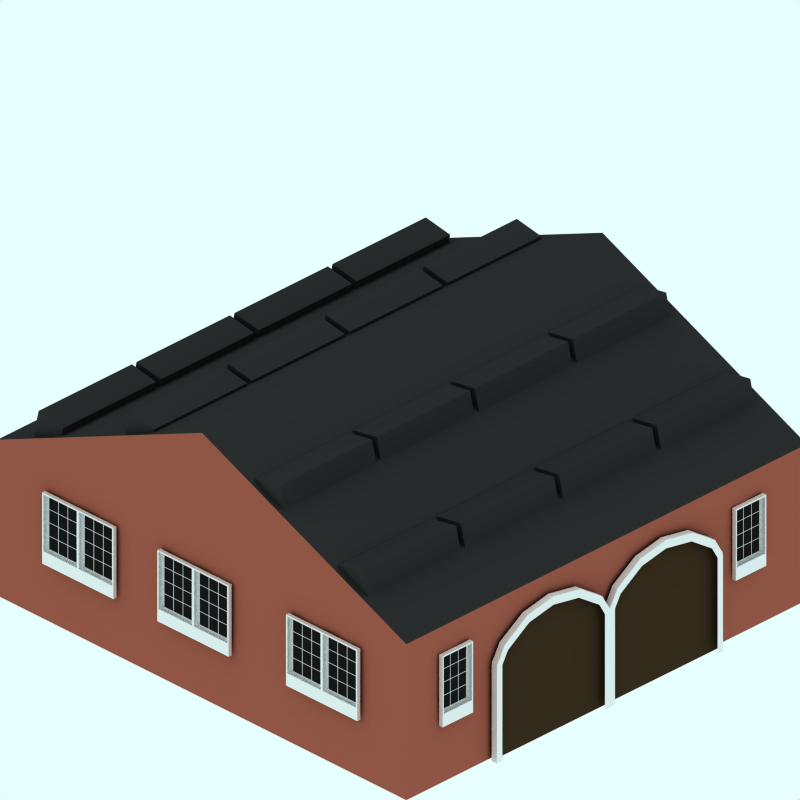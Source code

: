 # Source: goods-warehouse-old.blend  (saved by Blender 2.48.1; exported with 4.5.12 LTS)
import bpy
from mathutils import Matrix  # noqa: F401  (used for matrix-valued properties, if any)

bpy.ops.wm.read_factory_settings(use_empty=True)
scene = bpy.context.scene
scene.name = 'Scene'

# ---- collections
col_collection_1 = bpy.data.collections.new('Collection 1'); scene.collection.children.link(col_collection_1)
col_collection_2 = bpy.data.collections.new('Collection 2'); scene.collection.children.link(col_collection_2)
col_collection_2.hide_render = True
col_collection_2.hide_viewport = True
col_collection_3 = bpy.data.collections.new('Collection 3'); scene.collection.children.link(col_collection_3)

# ---- materials (node trees are filled in below, after node groups)
mat_frame_001 = bpy.data.materials.new('Frame.001')
mat_frame_001.alpha_threshold = 0.0
mat_frame_001.preview_render_type = 'CUBE'
mat_frame_001.diffuse_color = (0.8111, 0.8031, 0.8031, 1.0)
mat_frame_001.specular_color = (1.0, 0.9999, 0.9999)
mat_frame_001.roughness = 0.5
mat_frame_001.line_color = (0.0, 0.0, 0.0, 1.0)
mat_interior_001 = bpy.data.materials.new('Interior.001')
mat_interior_001.alpha_threshold = 0.0
mat_interior_001.preview_render_type = 'CUBE'
mat_interior_001.diffuse_color = (0.09289, 0.09196, 0.0908, 1.0)
mat_interior_001.specular_color = (1.0, 0.9999, 0.9999)
mat_interior_001.roughness = 0.5
mat_interior_001.line_color = (0.0, 0.0, 0.0, 1.0)
mat_brick = bpy.data.materials.new('Brick')
mat_brick.alpha_threshold = 0.0
mat_brick.preview_render_type = 'CUBE'
mat_brick.diffuse_color = (0.9216, 0.9215, 0.9215, 1.0)
mat_brick.specular_color = (1.0, 0.9999, 0.9999)
mat_brick.roughness = 0.5
mat_brick.line_color = (0.0, 0.0, 0.0, 1.0)
mat_material = bpy.data.materials.new('Material')
mat_material.alpha_threshold = 0.0
mat_material.preview_render_type = 'CUBE'
mat_material.diffuse_color = (0.2197, 0.1682, 0.1073, 1.0)
mat_material.roughness = 0.5
mat_material.line_color = (0.0, 0.0, 0.0, 1.0)
mat_brick_001 = bpy.data.materials.new('Brick.001')
mat_brick_001.alpha_threshold = 0.0
mat_brick_001.preview_render_type = 'CUBE'
mat_brick_001.diffuse_color = (0.1747, 0.1746, 0.1746, 1.0)
mat_brick_001.specular_color = (1.0, 0.9999, 0.9999)
mat_brick_001.roughness = 0.5
mat_brick_001.line_color = (0.0, 0.0, 0.0, 1.0)
mat_brick_002 = bpy.data.materials.new('Brick.002')
mat_brick_002.alpha_threshold = 0.0
mat_brick_002.preview_render_type = 'CUBE'
mat_brick_002.diffuse_color = (0.6122, 0.3304, 0.2679, 1.0)
mat_brick_002.specular_color = (0.0, 0.0, 0.0)
mat_brick_002.roughness = 0.5
mat_brick_002.line_color = (0.0, 0.0, 0.0, 1.0)
mat_stone_wall = bpy.data.materials.new('Stone Wall')
mat_stone_wall.alpha_threshold = 0.0
mat_stone_wall.preview_render_type = 'CUBE'
mat_stone_wall.diffuse_color = (1.0, 0.9999, 0.9999, 1.0)
mat_stone_wall.specular_color = (1.0, 0.9999, 0.9999)
mat_stone_wall.roughness = 0.5
mat_stone_wall.line_color = (0.0, 0.0, 0.0, 1.0)
mat_material_004 = bpy.data.materials.new('Material.004')
mat_material_004.alpha_threshold = 0.0
mat_material_004.diffuse_color = (0.07601, 0.07601, 0.07601, 1.0)
mat_material_004.roughness = 0.5
mat_material_004.line_color = (0.0, 0.0, 0.0, 1.0)

# ---- material node trees

# ---- world
world_world = bpy.data.worlds.new('World'); scene.world = world_world
world_world.color = (0.9059, 1.0, 1.0)
world_world.use_sun_shadow = False
world_world.sun_shadow_jitter_overblur = 0.0
world_world.cycles.sampling_method = 'MANUAL'
world_world.cycles.sample_map_resolution = 256

# ---- cameras
cam_camera_001 = bpy.data.cameras.new('Camera.001')
cam_camera_001.type = 'ORTHO'
cam_camera_001.passepartout_alpha = 0.2
cam_camera_001.clip_end = 100.0
cam_camera_001.lens = 35.0
cam_camera_001.ortho_scale = 12.0
cam_camera_001.display_size = 5.91
cam_camera_001.show_passepartout = False
cam_camera_001.show_safe_areas = True
cam_camera_001.dof.focus_distance = 0.0
cam_camera_001.dof.aperture_fstop = 128.0

# ---- lights
light_lamp = bpy.data.lights.new('Lamp', 'SPOT')
light_lamp.transmission_factor = 0.0
light_lamp.energy = 8.0
light_lamp.shadow_buffer_clip_start = 0.5
light_lamp.shadow_soft_size = 1.0
light_lamp.shadow_maximum_resolution = 0.006
light_lamp.use_absolute_resolution = True
light_lamp.cycles.use_multiple_importance_sampling = False

# ---- meshes
me_plane_004 = bpy.data.meshes.new('Plane.004')
me_plane_004.from_pydata([(-0.98, 5.2, 3.9), (-0.98, 4.0, 3.9), (-1.03, 4.03, 3.9), (-1.03, 4.3, 3.9), (-1.03, 4.32, 3.9), (-1.03, 4.59, 3.9), (-1.03, 4.61, 3.9), (-1.03, 4.88, 3.9), (-1.03, 4.9, 3.9), (-1.03, 5.17, 3.9), (-0.98, 4.89, 3.9), (-0.98, 4.6, 3.9), (-0.98, 4.31, 3.9), (-1.24, 4.0, 3.9), (-1.23, 4.03, 3.9), (-1.25, 4.03, 3.9), (-1.45, 4.03, 3.9), (-1.46, 4.0, 3.9), (-1.47, 4.03, 3.9), (-1.72, 4.0, 3.9), (-1.67, 4.03, 3.9), (-1.72, 5.2, 3.9), (-1.67, 5.17, 3.9), (-1.67, 4.9, 3.9), (-1.67, 4.88, 3.9), (-1.67, 4.61, 3.9), (-1.67, 4.59, 3.9), (-1.67, 4.32, 3.9), (-1.67, 4.3, 3.9), (-1.72, 4.31, 3.9), (-1.72, 4.6, 3.9), (-1.72, 4.89, 3.9), (-1.47, 5.17, 3.9), (-1.45, 5.17, 3.9), (-1.25, 5.17, 3.9), (-1.24, 5.2, 3.9), (-1.23, 5.17, 3.9), (-1.23, 4.88, 3.9), (-1.23, 4.9, 3.9), (-1.25, 4.9, 3.9), (-1.25, 4.88, 3.9), (-1.45, 4.9, 3.9), (-1.45, 4.88, 3.9), (-1.47, 4.88, 3.9), (-1.47, 4.9, 3.9), (-1.47, 4.61, 3.9), (-1.47, 4.59, 3.9), (-1.45, 4.59, 3.9), (-1.45, 4.61, 3.9), (-1.25, 4.59, 3.9), (-1.25, 4.61, 3.9), (-1.23, 4.61, 3.9), (-1.23, 4.59, 3.9), (-1.23, 4.3, 3.9), (-1.23, 4.32, 3.9), (-1.25, 4.32, 3.9), (-1.25, 4.3, 3.9), (-1.45, 4.32, 3.9), (-1.45, 4.3, 3.9), (-1.47, 4.3, 3.9), (-1.47, 4.32, 3.9), (-0.98, 5.2, 3.95), (-0.98, 4.89, 3.95), (-0.98, 4.6, 3.95), (-0.98, 4.31, 3.95), (-0.98, 4.0, 3.95), (-1.24, 4.0, 3.95), (-1.46, 4.0, 3.95), (-1.72, 4.0, 3.95), (-1.72, 4.31, 3.95), (-1.72, 4.6, 3.95), (-1.72, 4.89, 3.95), (-1.72, 5.2, 3.95), (-0.96, 5.22, 3.92), (-0.96, 4.91, 3.92), (-0.96, 4.62, 3.92), (-0.96, 4.33, 3.92), (-0.96, 3.98, 3.92), (-1.26, 3.98, 3.92), (-1.48, 3.98, 3.92), (-1.74, 3.98, 3.92), (-1.74, 4.33, 3.92), (-1.74, 4.62, 3.92), (-1.74, 4.91, 3.92), (-1.74, 5.22, 3.92), (-1.46, 5.2, 3.95), (-1.48, 5.22, 3.92), (-1.24, 5.2, 3.95), (-1.22, 5.22, 3.92), (-1.46, 5.2, 3.9), (-0.93, 5.25, 3.9), (-0.93, 4.93, 3.9), (-0.93, 4.64, 3.9), (-0.93, 4.35, 3.9), (-0.93, 3.7, 3.9), (-1.77, 3.7, 3.9), (-1.77, 4.35, 3.9), (-1.77, 4.64, 3.9), (-1.77, 4.93, 3.9), (-1.77, 5.25, 3.9), (-1.51, 5.25, 3.9), (-1.25, 5.25, 3.9), (-1.51, 5.25, 3.96), (-1.25, 5.25, 3.96), (-0.93, 5.25, 3.96), (-1.77, 5.25, 3.96), (-1.77, 3.7, 3.96), (-1.77, 4.35, 3.96), (-1.77, 4.93, 3.96), (-1.77, 4.64, 3.96), (-1.51, 3.7, 3.96), (-1.22, 3.7, 3.96), (-0.93, 3.7, 3.96), (-0.93, 4.35, 3.96), (-0.93, 4.64, 3.96), (-0.93, 4.93, 3.96), (-1.48, 5.22, 3.96), (-1.22, 5.22, 3.96), (-0.96, 5.22, 3.96), (-1.74, 5.22, 3.96), (-1.74, 3.98, 3.96), (-1.74, 4.33, 3.96), (-1.74, 4.91, 3.96), (-1.74, 4.62, 3.96), (-1.48, 3.98, 3.96), (-1.26, 3.98, 3.96), (-0.96, 3.98, 3.96), (-0.96, 4.33, 3.96), (-0.96, 4.62, 3.96), (-0.96, 4.91, 3.96)], [], [(1, 2, 3, 12), (3, 4, 12), (4, 5, 11, 12), (5, 6, 11), (6, 7, 10, 11), (7, 8, 10), (0, 10, 8, 9), (2, 1, 13, 14), (13, 15, 14), (15, 13, 17, 16), (16, 17, 18), (18, 17, 19, 20), (21, 22, 23, 31), (23, 24, 31), (24, 25, 30, 31), (25, 26, 30), (26, 27, 29, 30), (27, 28, 29), (19, 29, 28, 20), (22, 21, 89, 32), (89, 33, 32), (33, 89, 35, 34), (34, 35, 36), (0, 9, 36, 35), (24, 23, 44, 43), (32, 33, 41, 44), (34, 36, 38, 39), (8, 7, 37, 38), (38, 37, 40, 39), (39, 40, 42, 41), (41, 42, 43, 44), (48, 47, 46, 45), (50, 49, 47, 48), (51, 52, 49, 50), (54, 53, 56, 55), (55, 56, 58, 57), (57, 58, 59, 60), (42, 48, 45, 43), (46, 47, 57, 60), (16, 18, 59, 58), (14, 15, 56, 53), (37, 51, 50, 40), (5, 52, 51, 6), (3, 53, 54, 4), (49, 52, 54, 55), (25, 45, 46, 26), (27, 60, 59, 28), (18, 20, 28, 59), (15, 16, 58, 56), (2, 14, 53, 3), (4, 54, 52, 5), (6, 51, 37, 7), (8, 38, 36, 9), (33, 34, 39, 41), (22, 32, 44, 23), (24, 43, 45, 25), (40, 50, 48, 42), (47, 49, 55, 57), (26, 46, 60, 27), (10, 0, 61, 62), (11, 10, 62, 63), (12, 11, 63, 64), (1, 12, 64, 65), (13, 1, 65, 66), (17, 13, 66, 67), (19, 17, 67, 68), (30, 29, 69, 70), (31, 30, 70, 71), (21, 31, 71, 72), (29, 19, 68, 69), (62, 61, 73, 74), (63, 62, 74, 75), (64, 63, 75, 76), (65, 64, 76, 77), (66, 65, 77, 78), (67, 66, 78, 79), (68, 67, 79, 80), (70, 69, 81, 82), (71, 70, 82, 83), (72, 71, 83, 84), (69, 68, 80, 81), (72, 84, 86, 85), (73, 61, 87, 88), (85, 86, 88, 87), (0, 35, 87, 61), (100, 101, 103, 102), (101, 90, 104, 103), (99, 100, 102, 105), (95, 96, 107, 106), (98, 99, 105, 108), (97, 98, 108, 109), (96, 97, 109, 107), (93, 94, 112, 113), (92, 93, 113, 114), (91, 92, 114, 115), (90, 91, 115, 104), (88, 86, 116, 117), (73, 88, 117, 118), (86, 84, 119, 116), (81, 80, 120, 121), (84, 83, 122, 119), (83, 82, 123, 122), (82, 81, 121, 123), (80, 79, 124, 120), (79, 78, 125, 124), (78, 77, 126, 125), (77, 76, 127, 126), (76, 75, 128, 127), (75, 74, 129, 128), (74, 73, 118, 129), (117, 116, 102, 103), (118, 117, 103, 104), (116, 119, 105, 102), (121, 120, 106, 107), (119, 122, 108, 105), (122, 123, 109, 108), (123, 121, 107, 109), (120, 124, 110, 106), (124, 125, 111, 110), (125, 126, 112, 111), (126, 127, 113, 112), (127, 128, 114, 113), (128, 129, 115, 114), (129, 118, 104, 115)])
me_plane_004.polygons.foreach_set('material_index', [0, 0, 0, 0, 0, 0, 0, 0, 0, 0, 0, 0, 0, 0, 0, 0, 0, 0, 0, 0, 0, 0, 0, 0, 0, 0, 0, 0, 0, 0, 0, 0, 0, 0, 0, 0, 0, 0, 0, 0, 0, 0, 0, 0, 0, 0, 0, 1, 1, 1, 1, 1, 1, 1, 1, 1, 1, 1, 1, 2, 2, 2, 2, 2, 2, 2, 2, 2, 2, 2, 2, 2, 2, 2, 2, 2, 2, 2, 2, 2, 2, 2, 2, 2, 2, 2, 2, 2, 2, 2, 2, 2, 2, 2, 2, 2, 2, 2, 2, 2, 2, 2, 2, 2, 2, 2, 2, 2, 2, 2, 2, 2, 2, 2, 2, 2, 2, 2, 2, 2, 2, 2, 2, 2])
me_plane_004.materials.append(mat_frame_001)
me_plane_004.materials.append(mat_interior_001)
me_plane_004.materials.append(mat_brick)
me_plane_004.use_remesh_preserve_volume = False
me_plane_004.use_remesh_preserve_attributes = False
me_plane_004.use_mirror_vertex_groups = False
me_plane_004.update()
me_plane_001 = bpy.data.meshes.new('Plane.001')
me_plane_001.from_pydata([(-0.98, 5.2, 3.9), (-0.98, 4.0, 3.9), (-1.03, 4.03, 3.9), (-1.03, 4.3, 3.9), (-1.03, 4.32, 3.9), (-1.03, 4.59, 3.9), (-1.03, 4.61, 3.9), (-1.03, 4.88, 3.9), (-1.03, 4.9, 3.9), (-1.03, 5.17, 3.9), (-0.98, 4.89, 3.9), (-0.98, 4.6, 3.9), (-0.98, 4.31, 3.9), (-1.24, 4.0, 3.9), (-1.23, 4.03, 3.9), (-1.25, 4.03, 3.9), (-1.45, 4.03, 3.9), (-1.46, 4.0, 3.9), (-1.47, 4.03, 3.9), (-1.72, 4.0, 3.9), (-1.67, 4.03, 3.9), (-1.72, 5.2, 3.9), (-1.67, 5.17, 3.9), (-1.67, 4.9, 3.9), (-1.67, 4.88, 3.9), (-1.67, 4.61, 3.9), (-1.67, 4.59, 3.9), (-1.67, 4.32, 3.9), (-1.67, 4.3, 3.9), (-1.72, 4.31, 3.9), (-1.72, 4.6, 3.9), (-1.72, 4.89, 3.9), (-1.47, 5.17, 3.9), (-1.45, 5.17, 3.9), (-1.25, 5.17, 3.9), (-1.24, 5.2, 3.9), (-1.23, 5.17, 3.9), (-1.23, 4.88, 3.9), (-1.23, 4.9, 3.9), (-1.25, 4.9, 3.9), (-1.25, 4.88, 3.9), (-1.45, 4.9, 3.9), (-1.45, 4.88, 3.9), (-1.47, 4.88, 3.9), (-1.47, 4.9, 3.9), (-1.47, 4.61, 3.9), (-1.47, 4.59, 3.9), (-1.45, 4.59, 3.9), (-1.45, 4.61, 3.9), (-1.25, 4.59, 3.9), (-1.25, 4.61, 3.9), (-1.23, 4.61, 3.9), (-1.23, 4.59, 3.9), (-1.23, 4.3, 3.9), (-1.23, 4.32, 3.9), (-1.25, 4.32, 3.9), (-1.25, 4.3, 3.9), (-1.45, 4.32, 3.9), (-1.45, 4.3, 3.9), (-1.47, 4.3, 3.9), (-1.47, 4.32, 3.9), (-0.98, 5.2, 3.95), (-0.98, 4.89, 3.95), (-0.98, 4.6, 3.95), (-0.98, 4.31, 3.95), (-0.98, 4.0, 3.95), (-1.24, 4.0, 3.95), (-1.46, 4.0, 3.95), (-1.72, 4.0, 3.95), (-1.72, 4.31, 3.95), (-1.72, 4.6, 3.95), (-1.72, 4.89, 3.95), (-1.72, 5.2, 3.95), (-0.96, 5.22, 3.92), (-0.96, 4.91, 3.92), (-0.96, 4.62, 3.92), (-0.96, 4.33, 3.92), (-0.96, 3.98, 3.92), (-1.26, 3.98, 3.92), (-1.48, 3.98, 3.92), (-1.74, 3.98, 3.92), (-1.74, 4.33, 3.92), (-1.74, 4.62, 3.92), (-1.74, 4.91, 3.92), (-1.74, 5.22, 3.92), (-1.46, 5.2, 3.95), (-1.48, 5.22, 3.92), (-1.24, 5.2, 3.95), (-1.22, 5.22, 3.92), (-1.46, 5.2, 3.9), (-0.93, 5.25, 3.9), (-0.93, 4.93, 3.9), (-0.93, 4.64, 3.9), (-0.93, 4.35, 3.9), (-0.93, 3.7, 3.9), (-1.77, 3.7, 3.9), (-1.77, 4.35, 3.9), (-1.77, 4.64, 3.9), (-1.77, 4.93, 3.9), (-1.77, 5.25, 3.9), (-1.51, 5.25, 3.9), (-1.25, 5.25, 3.9), (-1.51, 5.25, 3.96), (-1.25, 5.25, 3.96), (-0.93, 5.25, 3.96), (-1.77, 5.25, 3.96), (-1.77, 3.7, 3.96), (-1.77, 4.35, 3.96), (-1.77, 4.93, 3.96), (-1.77, 4.64, 3.96), (-1.51, 3.7, 3.96), (-1.22, 3.7, 3.96), (-0.93, 3.7, 3.96), (-0.93, 4.35, 3.96), (-0.93, 4.64, 3.96), (-0.93, 4.93, 3.96), (-1.48, 5.22, 3.96), (-1.22, 5.22, 3.96), (-0.96, 5.22, 3.96), (-1.74, 5.22, 3.96), (-1.74, 3.98, 3.96), (-1.74, 4.33, 3.96), (-1.74, 4.91, 3.96), (-1.74, 4.62, 3.96), (-1.48, 3.98, 3.96), (-1.26, 3.98, 3.96), (-0.96, 3.98, 3.96), (-0.96, 4.33, 3.96), (-0.96, 4.62, 3.96), (-0.96, 4.91, 3.96)], [], [(1, 2, 3, 12), (3, 4, 12), (4, 5, 11, 12), (5, 6, 11), (6, 7, 10, 11), (7, 8, 10), (0, 10, 8, 9), (2, 1, 13, 14), (13, 15, 14), (15, 13, 17, 16), (16, 17, 18), (18, 17, 19, 20), (21, 22, 23, 31), (23, 24, 31), (24, 25, 30, 31), (25, 26, 30), (26, 27, 29, 30), (27, 28, 29), (19, 29, 28, 20), (22, 21, 89, 32), (89, 33, 32), (33, 89, 35, 34), (34, 35, 36), (0, 9, 36, 35), (24, 23, 44, 43), (32, 33, 41, 44), (34, 36, 38, 39), (8, 7, 37, 38), (38, 37, 40, 39), (39, 40, 42, 41), (41, 42, 43, 44), (48, 47, 46, 45), (50, 49, 47, 48), (51, 52, 49, 50), (54, 53, 56, 55), (55, 56, 58, 57), (57, 58, 59, 60), (42, 48, 45, 43), (46, 47, 57, 60), (16, 18, 59, 58), (14, 15, 56, 53), (37, 51, 50, 40), (5, 52, 51, 6), (3, 53, 54, 4), (49, 52, 54, 55), (25, 45, 46, 26), (27, 60, 59, 28), (18, 20, 28, 59), (15, 16, 58, 56), (2, 14, 53, 3), (4, 54, 52, 5), (6, 51, 37, 7), (8, 38, 36, 9), (33, 34, 39, 41), (22, 32, 44, 23), (24, 43, 45, 25), (40, 50, 48, 42), (47, 49, 55, 57), (26, 46, 60, 27), (10, 0, 61, 62), (11, 10, 62, 63), (12, 11, 63, 64), (1, 12, 64, 65), (13, 1, 65, 66), (17, 13, 66, 67), (19, 17, 67, 68), (30, 29, 69, 70), (31, 30, 70, 71), (21, 31, 71, 72), (29, 19, 68, 69), (62, 61, 73, 74), (63, 62, 74, 75), (64, 63, 75, 76), (65, 64, 76, 77), (66, 65, 77, 78), (67, 66, 78, 79), (68, 67, 79, 80), (70, 69, 81, 82), (71, 70, 82, 83), (72, 71, 83, 84), (69, 68, 80, 81), (72, 84, 86, 85), (73, 61, 87, 88), (85, 86, 88, 87), (0, 35, 87, 61), (100, 101, 103, 102), (101, 90, 104, 103), (99, 100, 102, 105), (95, 96, 107, 106), (98, 99, 105, 108), (97, 98, 108, 109), (96, 97, 109, 107), (93, 94, 112, 113), (92, 93, 113, 114), (91, 92, 114, 115), (90, 91, 115, 104), (88, 86, 116, 117), (73, 88, 117, 118), (86, 84, 119, 116), (81, 80, 120, 121), (84, 83, 122, 119), (83, 82, 123, 122), (82, 81, 121, 123), (80, 79, 124, 120), (79, 78, 125, 124), (78, 77, 126, 125), (77, 76, 127, 126), (76, 75, 128, 127), (75, 74, 129, 128), (74, 73, 118, 129), (117, 116, 102, 103), (118, 117, 103, 104), (116, 119, 105, 102), (121, 120, 106, 107), (119, 122, 108, 105), (122, 123, 109, 108), (123, 121, 107, 109), (120, 124, 110, 106), (124, 125, 111, 110), (125, 126, 112, 111), (126, 127, 113, 112), (127, 128, 114, 113), (128, 129, 115, 114), (129, 118, 104, 115)])
me_plane_001.polygons.foreach_set('material_index', [0, 0, 0, 0, 0, 0, 0, 0, 0, 0, 0, 0, 0, 0, 0, 0, 0, 0, 0, 0, 0, 0, 0, 0, 0, 0, 0, 0, 0, 0, 0, 0, 0, 0, 0, 0, 0, 0, 0, 0, 0, 0, 0, 0, 0, 0, 0, 1, 1, 1, 1, 1, 1, 1, 1, 1, 1, 1, 1, 2, 2, 2, 2, 2, 2, 2, 2, 2, 2, 2, 2, 2, 2, 2, 2, 2, 2, 2, 2, 2, 2, 2, 2, 2, 2, 2, 2, 2, 2, 2, 2, 2, 2, 2, 2, 2, 2, 2, 2, 2, 2, 2, 2, 2, 2, 2, 2, 2, 2, 2, 2, 2, 2, 2, 2, 2, 2, 2, 2, 2, 2, 2, 2, 2])
me_plane_001.materials.append(mat_frame_001)
me_plane_001.materials.append(mat_interior_001)
me_plane_001.materials.append(mat_brick)
me_plane_001.use_remesh_preserve_volume = False
me_plane_001.use_remesh_preserve_attributes = False
me_plane_001.use_mirror_vertex_groups = False
me_plane_001.update()
me_cube_006 = bpy.data.meshes.new('Cube.006')
me_cube_006.from_pydata([(0.09625, 0.09625, -0.09625), (-0.09625, -0.09625, -0.09625), (-0.09625, 0.09625, -0.09625), (0.09625, 0.09625, 0.09625), (0.09625, -0.09625, 0.09625), (-0.09625, -0.09625, 0.09625), (-0.09625, 0.09625, 0.09625), (-0.09625, 2.042, 0.09625), (0.09625, 2.042, 0.09625), (-0.09625, 2.042, -0.09625), (-0.07554, 2.138, -0.09625), (0.09722, 2.053, 0.09625), (-0.07554, 2.138, 0.09625), (-0.007995, 2.224, 0.09625), (0.1021, 2.066, 0.09625), (-0.007995, 2.224, -0.09625), (0.1754, 2.487, -0.09625), (0.2855, 2.329, 0.09625), (0.1754, 2.487, 0.09625), (0.9551, 2.898, 0.09625), (1.007, 2.713, 0.09625), (0.9551, 2.898, -0.09625), (1.834, 2.84, -0.09625), (1.834, 3.033, -0.09625), (1.834, 2.84, 0.09625), (1.834, 3.033, 0.09625), (2.749, 2.898, -0.09625), (2.697, 2.713, 0.09625), (2.749, 2.898, 0.09625), (3.497, 2.487, 0.09625), (3.387, 2.329, 0.09625), (3.497, 2.487, -0.09625), (3.68, 2.224, -0.09625), (3.57, 2.066, 0.09625), (3.68, 2.224, 0.09625), (3.748, 2.138, 0.09625), (3.575, 2.053, 0.09625), (3.748, 2.138, -0.09625), (3.768, 2.042, -0.09625), (3.576, 2.042, 0.09625), (3.768, 2.042, 0.09625), (3.768, 0.09625, 0.09625), (3.768, -0.09625, 0.09625), (3.576, -0.09625, 0.09625), (3.576, 0.09625, 0.09625), (3.768, 0.09625, -0.09625), (3.768, -0.09625, -0.09625), (3.576, 0.09625, -0.09625)], [(0, 2), (0, 3), (44, 47), (45, 47)], [(3, 6, 5, 4), (1, 5, 6, 2), (2, 6, 7, 9), (6, 3, 8, 7), (7, 8, 11, 12), (9, 7, 12, 10), (10, 12, 13, 15), (12, 11, 14, 13), (13, 14, 17, 18), (15, 13, 18, 16), (16, 18, 19, 21), (18, 17, 20, 19), (19, 20, 24, 25), (21, 19, 25, 23), (23, 25, 24, 22), (29, 30, 27, 28), (31, 29, 28, 26), (32, 34, 29, 31), (34, 33, 30, 29), (35, 36, 33, 34), (37, 35, 34, 32), (38, 40, 35, 37), (40, 39, 36, 35), (41, 44, 39, 40), (45, 41, 40, 38), (46, 42, 41, 45), (44, 41, 42, 43), (23, 26, 28, 25), (24, 25, 28, 27), (1, 9, 38, 46), (9, 10, 37, 38), (10, 15, 32, 37), (15, 16, 31, 32), (16, 21, 26, 31), (21, 23, 26)])
me_cube_006.polygons.foreach_set('material_index', [0, 0, 0, 0, 0, 0, 0, 0, 0, 0, 0, 0, 0, 0, 0, 0, 0, 0, 0, 0, 0, 0, 0, 0, 0, 0, 0, 0, 0, 1, 1, 1, 1, 1, 1])
me_cube_006.materials.append(mat_brick)
me_cube_006.materials.append(mat_material)
me_cube_006.use_remesh_preserve_volume = False
me_cube_006.use_remesh_preserve_attributes = False
me_cube_006.use_mirror_vertex_groups = False
me_cube_006.update()
me_cube_005 = bpy.data.meshes.new('Cube.005')
me_cube_005.from_pydata([(0.09625, 0.09625, -0.09625), (-0.09625, -0.09625, -0.09625), (-0.09625, 0.09625, -0.09625), (0.09625, 0.09625, 0.09625), (0.09625, -0.09625, 0.09625), (-0.09625, -0.09625, 0.09625), (-0.09625, 0.09625, 0.09625), (-0.09625, 2.042, 0.09625), (0.09625, 2.042, 0.09625), (-0.09625, 2.042, -0.09625), (-0.07554, 2.138, -0.09625), (0.09722, 2.053, 0.09625), (-0.07554, 2.138, 0.09625), (-0.007995, 2.224, 0.09625), (0.1021, 2.066, 0.09625), (-0.007995, 2.224, -0.09625), (0.1754, 2.487, -0.09625), (0.2855, 2.329, 0.09625), (0.1754, 2.487, 0.09625), (0.9551, 2.898, 0.09625), (1.007, 2.713, 0.09625), (0.9551, 2.898, -0.09625), (1.834, 2.84, -0.09625), (1.834, 3.033, -0.09625), (1.834, 2.84, 0.09625), (1.834, 3.033, 0.09625), (2.749, 2.898, -0.09625), (2.697, 2.713, 0.09625), (2.749, 2.898, 0.09625), (3.497, 2.487, 0.09625), (3.387, 2.329, 0.09625), (3.497, 2.487, -0.09625), (3.68, 2.224, -0.09625), (3.57, 2.066, 0.09625), (3.68, 2.224, 0.09625), (3.748, 2.138, 0.09625), (3.575, 2.053, 0.09625), (3.748, 2.138, -0.09625), (3.768, 2.042, -0.09625), (3.576, 2.042, 0.09625), (3.768, 2.042, 0.09625), (3.768, 0.09625, 0.09625), (3.768, -0.09625, 0.09625), (3.576, -0.09625, 0.09625), (3.576, 0.09625, 0.09625), (3.768, 0.09625, -0.09625), (3.768, -0.09625, -0.09625), (3.576, 0.09625, -0.09625)], [(0, 2), (0, 3), (44, 47), (45, 47)], [(3, 6, 5, 4), (1, 5, 6, 2), (2, 6, 7, 9), (6, 3, 8, 7), (7, 8, 11, 12), (9, 7, 12, 10), (10, 12, 13, 15), (12, 11, 14, 13), (13, 14, 17, 18), (15, 13, 18, 16), (16, 18, 19, 21), (18, 17, 20, 19), (19, 20, 24, 25), (21, 19, 25, 23), (23, 25, 24, 22), (29, 30, 27, 28), (31, 29, 28, 26), (32, 34, 29, 31), (34, 33, 30, 29), (35, 36, 33, 34), (37, 35, 34, 32), (38, 40, 35, 37), (40, 39, 36, 35), (41, 44, 39, 40), (45, 41, 40, 38), (46, 42, 41, 45), (44, 41, 42, 43), (23, 26, 28, 25), (24, 25, 28, 27), (1, 9, 38, 46), (9, 10, 37, 38), (10, 15, 32, 37), (15, 16, 31, 32), (16, 21, 26, 31), (21, 23, 26)])
me_cube_005.polygons.foreach_set('material_index', [0, 0, 0, 0, 0, 0, 0, 0, 0, 0, 0, 0, 0, 0, 0, 0, 0, 0, 0, 0, 0, 0, 0, 0, 0, 0, 0, 0, 0, 1, 1, 1, 1, 1, 1])
me_cube_005.materials.append(mat_brick)
me_cube_005.materials.append(mat_material)
me_cube_005.use_remesh_preserve_volume = False
me_cube_005.use_remesh_preserve_attributes = False
me_cube_005.use_mirror_vertex_groups = False
me_cube_005.update()
me_cube_002 = bpy.data.meshes.new('Cube.002')
me_cube_002.from_pydata([(0.09625, 0.09625, -0.09625), (-0.09625, -0.09625, -0.09625), (-0.09625, 0.09625, -0.09625), (0.09625, 0.09625, 0.09625), (0.09625, -0.09625, 0.09625), (-0.09625, -0.09625, 0.09625), (-0.09625, 0.09625, 0.09625), (-0.09625, 2.042, 0.09625), (0.09625, 2.042, 0.09625), (-0.09625, 2.042, -0.09625), (-0.07554, 2.138, -0.09625), (0.09722, 2.053, 0.09625), (-0.07554, 2.138, 0.09625), (-0.007995, 2.224, 0.09625), (0.1021, 2.066, 0.09625), (-0.007995, 2.224, -0.09625), (0.1754, 2.487, -0.09625), (0.2855, 2.329, 0.09625), (0.1754, 2.487, 0.09625), (0.9551, 2.898, 0.09625), (1.007, 2.713, 0.09625), (0.9551, 2.898, -0.09625), (1.834, 2.84, -0.09625), (1.834, 3.033, -0.09625), (1.834, 2.84, 0.09625), (1.834, 3.033, 0.09625), (2.749, 2.898, -0.09625), (2.697, 2.713, 0.09625), (2.749, 2.898, 0.09625), (3.497, 2.487, 0.09625), (3.387, 2.329, 0.09625), (3.497, 2.487, -0.09625), (3.68, 2.224, -0.09625), (3.57, 2.066, 0.09625), (3.68, 2.224, 0.09625), (3.748, 2.138, 0.09625), (3.575, 2.053, 0.09625), (3.748, 2.138, -0.09625), (3.768, 2.042, -0.09625), (3.576, 2.042, 0.09625), (3.768, 2.042, 0.09625), (3.768, 0.09625, 0.09625), (3.768, -0.09625, 0.09625), (3.576, -0.09625, 0.09625), (3.576, 0.09625, 0.09625), (3.768, 0.09625, -0.09625), (3.768, -0.09625, -0.09625), (3.576, 0.09625, -0.09625)], [(0, 2), (0, 3), (44, 47), (45, 47)], [(3, 6, 5, 4), (1, 5, 6, 2), (2, 6, 7, 9), (6, 3, 8, 7), (7, 8, 11, 12), (9, 7, 12, 10), (10, 12, 13, 15), (12, 11, 14, 13), (13, 14, 17, 18), (15, 13, 18, 16), (16, 18, 19, 21), (18, 17, 20, 19), (19, 20, 24, 25), (21, 19, 25, 23), (23, 25, 24, 22), (29, 30, 27, 28), (31, 29, 28, 26), (32, 34, 29, 31), (34, 33, 30, 29), (35, 36, 33, 34), (37, 35, 34, 32), (38, 40, 35, 37), (40, 39, 36, 35), (41, 44, 39, 40), (45, 41, 40, 38), (46, 42, 41, 45), (44, 41, 42, 43), (23, 26, 28, 25), (24, 25, 28, 27), (1, 9, 38, 46), (9, 10, 37, 38), (10, 15, 32, 37), (15, 16, 31, 32), (16, 21, 26, 31), (21, 23, 26)])
me_cube_002.polygons.foreach_set('material_index', [0, 0, 0, 0, 0, 0, 0, 0, 0, 0, 0, 0, 0, 0, 0, 0, 0, 0, 0, 0, 0, 0, 0, 0, 0, 0, 0, 0, 0, 1, 1, 1, 1, 1, 1])
me_cube_002.materials.append(mat_brick)
me_cube_002.materials.append(mat_material)
me_cube_002.use_remesh_preserve_volume = False
me_cube_002.use_remesh_preserve_attributes = False
me_cube_002.use_mirror_vertex_groups = False
me_cube_002.update()
me_plane_018 = bpy.data.meshes.new('Plane.018')
me_plane_018.from_pydata([(-0.98, 5.2, 3.9), (-0.98, 4.0, 3.9), (-1.03, 4.03, 3.9), (-1.03, 4.3, 3.9), (-1.03, 4.32, 3.9), (-1.03, 4.59, 3.9), (-1.03, 4.61, 3.9), (-1.03, 4.88, 3.9), (-1.03, 4.9, 3.9), (-1.03, 5.17, 3.9), (-0.98, 4.89, 3.9), (-0.98, 4.6, 3.9), (-0.98, 4.31, 3.9), (-1.24, 4.0, 3.9), (-1.23, 4.03, 3.9), (-1.25, 4.03, 3.9), (-1.45, 4.03, 3.9), (-1.46, 4.0, 3.9), (-1.47, 4.03, 3.9), (-1.72, 4.0, 3.9), (-1.67, 4.03, 3.9), (-1.72, 5.2, 3.9), (-1.67, 5.17, 3.9), (-1.67, 4.9, 3.9), (-1.67, 4.88, 3.9), (-1.67, 4.61, 3.9), (-1.67, 4.59, 3.9), (-1.67, 4.32, 3.9), (-1.67, 4.3, 3.9), (-1.72, 4.31, 3.9), (-1.72, 4.6, 3.9), (-1.72, 4.89, 3.9), (-1.47, 5.17, 3.9), (-1.45, 5.17, 3.9), (-1.25, 5.17, 3.9), (-1.24, 5.2, 3.9), (-1.23, 5.17, 3.9), (-1.23, 4.88, 3.9), (-1.23, 4.9, 3.9), (-1.25, 4.9, 3.9), (-1.25, 4.88, 3.9), (-1.45, 4.9, 3.9), (-1.45, 4.88, 3.9), (-1.47, 4.88, 3.9), (-1.47, 4.9, 3.9), (-1.47, 4.61, 3.9), (-1.47, 4.59, 3.9), (-1.45, 4.59, 3.9), (-1.45, 4.61, 3.9), (-1.25, 4.59, 3.9), (-1.25, 4.61, 3.9), (-1.23, 4.61, 3.9), (-1.23, 4.59, 3.9), (-1.23, 4.3, 3.9), (-1.23, 4.32, 3.9), (-1.25, 4.32, 3.9), (-1.25, 4.3, 3.9), (-1.45, 4.32, 3.9), (-1.45, 4.3, 3.9), (-1.47, 4.3, 3.9), (-1.47, 4.32, 3.9), (-0.98, 5.2, 3.95), (-0.98, 4.89, 3.95), (-0.98, 4.6, 3.95), (-0.98, 4.31, 3.95), (-0.98, 4.0, 3.95), (-1.24, 4.0, 3.95), (-1.46, 4.0, 3.95), (-1.72, 4.0, 3.95), (-1.72, 4.31, 3.95), (-1.72, 4.6, 3.95), (-1.72, 4.89, 3.95), (-1.72, 5.2, 3.95), (-0.96, 5.22, 3.92), (-0.96, 4.91, 3.92), (-0.96, 4.62, 3.92), (-0.96, 4.33, 3.92), (-0.96, 3.98, 3.92), (-1.26, 3.98, 3.92), (-1.48, 3.98, 3.92), (-1.74, 3.98, 3.92), (-1.74, 4.33, 3.92), (-1.74, 4.62, 3.92), (-1.74, 4.91, 3.92), (-1.74, 5.22, 3.92), (-1.46, 5.2, 3.95), (-1.48, 5.22, 3.92), (-1.24, 5.2, 3.95), (-1.22, 5.22, 3.92), (-1.46, 5.2, 3.9), (-0.93, 5.25, 3.9), (-0.93, 4.93, 3.9), (-0.93, 4.64, 3.9), (-0.93, 4.35, 3.9), (-0.93, 3.7, 3.9), (-1.77, 3.7, 3.9), (-1.77, 4.35, 3.9), (-1.77, 4.64, 3.9), (-1.77, 4.93, 3.9), (-1.77, 5.25, 3.9), (-1.51, 5.25, 3.9), (-1.25, 5.25, 3.9), (-1.51, 5.25, 3.96), (-1.25, 5.25, 3.96), (-0.93, 5.25, 3.96), (-1.77, 5.25, 3.96), (-1.77, 3.7, 3.96), (-1.77, 4.35, 3.96), (-1.77, 4.93, 3.96), (-1.77, 4.64, 3.96), (-1.51, 3.7, 3.96), (-1.22, 3.7, 3.96), (-0.93, 3.7, 3.96), (-0.93, 4.35, 3.96), (-0.93, 4.64, 3.96), (-0.93, 4.93, 3.96), (-1.48, 5.22, 3.96), (-1.22, 5.22, 3.96), (-0.96, 5.22, 3.96), (-1.74, 5.22, 3.96), (-1.74, 3.98, 3.96), (-1.74, 4.33, 3.96), (-1.74, 4.91, 3.96), (-1.74, 4.62, 3.96), (-1.48, 3.98, 3.96), (-1.26, 3.98, 3.96), (-0.96, 3.98, 3.96), (-0.96, 4.33, 3.96), (-0.96, 4.62, 3.96), (-0.96, 4.91, 3.96)], [], [(1, 2, 3, 12), (3, 4, 12), (4, 5, 11, 12), (5, 6, 11), (6, 7, 10, 11), (7, 8, 10), (0, 10, 8, 9), (2, 1, 13, 14), (13, 15, 14), (15, 13, 17, 16), (16, 17, 18), (18, 17, 19, 20), (21, 22, 23, 31), (23, 24, 31), (24, 25, 30, 31), (25, 26, 30), (26, 27, 29, 30), (27, 28, 29), (19, 29, 28, 20), (22, 21, 89, 32), (89, 33, 32), (33, 89, 35, 34), (34, 35, 36), (0, 9, 36, 35), (24, 23, 44, 43), (32, 33, 41, 44), (34, 36, 38, 39), (8, 7, 37, 38), (38, 37, 40, 39), (39, 40, 42, 41), (41, 42, 43, 44), (48, 47, 46, 45), (50, 49, 47, 48), (51, 52, 49, 50), (54, 53, 56, 55), (55, 56, 58, 57), (57, 58, 59, 60), (42, 48, 45, 43), (46, 47, 57, 60), (16, 18, 59, 58), (14, 15, 56, 53), (37, 51, 50, 40), (5, 52, 51, 6), (3, 53, 54, 4), (49, 52, 54, 55), (25, 45, 46, 26), (27, 60, 59, 28), (18, 20, 28, 59), (15, 16, 58, 56), (2, 14, 53, 3), (4, 54, 52, 5), (6, 51, 37, 7), (8, 38, 36, 9), (33, 34, 39, 41), (22, 32, 44, 23), (24, 43, 45, 25), (40, 50, 48, 42), (47, 49, 55, 57), (26, 46, 60, 27), (10, 0, 61, 62), (11, 10, 62, 63), (12, 11, 63, 64), (1, 12, 64, 65), (13, 1, 65, 66), (17, 13, 66, 67), (19, 17, 67, 68), (30, 29, 69, 70), (31, 30, 70, 71), (21, 31, 71, 72), (29, 19, 68, 69), (62, 61, 73, 74), (63, 62, 74, 75), (64, 63, 75, 76), (65, 64, 76, 77), (66, 65, 77, 78), (67, 66, 78, 79), (68, 67, 79, 80), (70, 69, 81, 82), (71, 70, 82, 83), (72, 71, 83, 84), (69, 68, 80, 81), (72, 84, 86, 85), (73, 61, 87, 88), (85, 86, 88, 87), (0, 35, 87, 61), (100, 101, 103, 102), (101, 90, 104, 103), (99, 100, 102, 105), (95, 96, 107, 106), (98, 99, 105, 108), (97, 98, 108, 109), (96, 97, 109, 107), (93, 94, 112, 113), (92, 93, 113, 114), (91, 92, 114, 115), (90, 91, 115, 104), (88, 86, 116, 117), (73, 88, 117, 118), (86, 84, 119, 116), (81, 80, 120, 121), (84, 83, 122, 119), (83, 82, 123, 122), (82, 81, 121, 123), (80, 79, 124, 120), (79, 78, 125, 124), (78, 77, 126, 125), (77, 76, 127, 126), (76, 75, 128, 127), (75, 74, 129, 128), (74, 73, 118, 129), (117, 116, 102, 103), (118, 117, 103, 104), (116, 119, 105, 102), (121, 120, 106, 107), (119, 122, 108, 105), (122, 123, 109, 108), (123, 121, 107, 109), (120, 124, 110, 106), (124, 125, 111, 110), (125, 126, 112, 111), (126, 127, 113, 112), (127, 128, 114, 113), (128, 129, 115, 114), (129, 118, 104, 115)])
me_plane_018.polygons.foreach_set('material_index', [0, 0, 0, 0, 0, 0, 0, 0, 0, 0, 0, 0, 0, 0, 0, 0, 0, 0, 0, 0, 0, 0, 0, 0, 0, 0, 0, 0, 0, 0, 0, 0, 0, 0, 0, 0, 0, 0, 0, 0, 0, 0, 0, 0, 0, 0, 0, 1, 1, 1, 1, 1, 1, 1, 1, 1, 1, 1, 1, 2, 2, 2, 2, 2, 2, 2, 2, 2, 2, 2, 2, 2, 2, 2, 2, 2, 2, 2, 2, 2, 2, 2, 2, 2, 2, 2, 2, 2, 2, 2, 2, 2, 2, 2, 2, 2, 2, 2, 2, 2, 2, 2, 2, 2, 2, 2, 2, 2, 2, 2, 2, 2, 2, 2, 2, 2, 2, 2, 2, 2, 2, 2, 2, 2])
me_plane_018.materials.append(mat_frame_001)
me_plane_018.materials.append(mat_interior_001)
me_plane_018.materials.append(mat_brick)
me_plane_018.use_remesh_preserve_volume = False
me_plane_018.use_remesh_preserve_attributes = False
me_plane_018.use_mirror_vertex_groups = False
me_plane_018.update()
me_plane_008 = bpy.data.meshes.new('Plane.008')
me_plane_008.from_pydata([(-0.98, 5.2, 3.9), (-0.98, 4.0, 3.9), (-1.03, 4.03, 3.9), (-1.03, 4.3, 3.9), (-1.03, 4.32, 3.9), (-1.03, 4.59, 3.9), (-1.03, 4.61, 3.9), (-1.03, 4.88, 3.9), (-1.03, 4.9, 3.9), (-1.03, 5.17, 3.9), (-0.98, 4.89, 3.9), (-0.98, 4.6, 3.9), (-0.98, 4.31, 3.9), (-1.24, 4.0, 3.9), (-1.23, 4.03, 3.9), (-1.25, 4.03, 3.9), (-1.45, 4.03, 3.9), (-1.46, 4.0, 3.9), (-1.47, 4.03, 3.9), (-1.72, 4.0, 3.9), (-1.67, 4.03, 3.9), (-1.72, 5.2, 3.9), (-1.67, 5.17, 3.9), (-1.67, 4.9, 3.9), (-1.67, 4.88, 3.9), (-1.67, 4.61, 3.9), (-1.67, 4.59, 3.9), (-1.67, 4.32, 3.9), (-1.67, 4.3, 3.9), (-1.72, 4.31, 3.9), (-1.72, 4.6, 3.9), (-1.72, 4.89, 3.9), (-1.47, 5.17, 3.9), (-1.45, 5.17, 3.9), (-1.25, 5.17, 3.9), (-1.24, 5.2, 3.9), (-1.23, 5.17, 3.9), (-1.23, 4.88, 3.9), (-1.23, 4.9, 3.9), (-1.25, 4.9, 3.9), (-1.25, 4.88, 3.9), (-1.45, 4.9, 3.9), (-1.45, 4.88, 3.9), (-1.47, 4.88, 3.9), (-1.47, 4.9, 3.9), (-1.47, 4.61, 3.9), (-1.47, 4.59, 3.9), (-1.45, 4.59, 3.9), (-1.45, 4.61, 3.9), (-1.25, 4.59, 3.9), (-1.25, 4.61, 3.9), (-1.23, 4.61, 3.9), (-1.23, 4.59, 3.9), (-1.23, 4.3, 3.9), (-1.23, 4.32, 3.9), (-1.25, 4.32, 3.9), (-1.25, 4.3, 3.9), (-1.45, 4.32, 3.9), (-1.45, 4.3, 3.9), (-1.47, 4.3, 3.9), (-1.47, 4.32, 3.9), (-0.98, 5.2, 3.95), (-0.98, 4.89, 3.95), (-0.98, 4.6, 3.95), (-0.98, 4.31, 3.95), (-0.98, 4.0, 3.95), (-1.24, 4.0, 3.95), (-1.46, 4.0, 3.95), (-1.72, 4.0, 3.95), (-1.72, 4.31, 3.95), (-1.72, 4.6, 3.95), (-1.72, 4.89, 3.95), (-1.72, 5.2, 3.95), (-0.96, 5.22, 3.92), (-0.96, 4.91, 3.92), (-0.96, 4.62, 3.92), (-0.96, 4.33, 3.92), (-0.96, 3.98, 3.92), (-1.26, 3.98, 3.92), (-1.48, 3.98, 3.92), (-1.74, 3.98, 3.92), (-1.74, 4.33, 3.92), (-1.74, 4.62, 3.92), (-1.74, 4.91, 3.92), (-1.74, 5.22, 3.92), (-1.46, 5.2, 3.95), (-1.48, 5.22, 3.92), (-1.24, 5.2, 3.95), (-1.22, 5.22, 3.92), (-1.46, 5.2, 3.9), (-0.93, 5.25, 3.9), (-0.93, 4.93, 3.9), (-0.93, 4.64, 3.9), (-0.93, 4.35, 3.9), (-0.93, 3.7, 3.9), (-1.77, 3.7, 3.9), (-1.77, 4.35, 3.9), (-1.77, 4.64, 3.9), (-1.77, 4.93, 3.9), (-1.77, 5.25, 3.9), (-1.51, 5.25, 3.9), (-1.25, 5.25, 3.9), (-1.51, 5.25, 3.96), (-1.25, 5.25, 3.96), (-0.93, 5.25, 3.96), (-1.77, 5.25, 3.96), (-1.77, 3.7, 3.96), (-1.77, 4.35, 3.96), (-1.77, 4.93, 3.96), (-1.77, 4.64, 3.96), (-1.51, 3.7, 3.96), (-1.22, 3.7, 3.96), (-0.93, 3.7, 3.96), (-0.93, 4.35, 3.96), (-0.93, 4.64, 3.96), (-0.93, 4.93, 3.96), (-1.48, 5.22, 3.96), (-1.22, 5.22, 3.96), (-0.96, 5.22, 3.96), (-1.74, 5.22, 3.96), (-1.74, 3.98, 3.96), (-1.74, 4.33, 3.96), (-1.74, 4.91, 3.96), (-1.74, 4.62, 3.96), (-1.48, 3.98, 3.96), (-1.26, 3.98, 3.96), (-0.96, 3.98, 3.96), (-0.96, 4.33, 3.96), (-0.96, 4.62, 3.96), (-0.96, 4.91, 3.96)], [], [(1, 2, 3, 12), (3, 4, 12), (4, 5, 11, 12), (5, 6, 11), (6, 7, 10, 11), (7, 8, 10), (0, 10, 8, 9), (2, 1, 13, 14), (13, 15, 14), (15, 13, 17, 16), (16, 17, 18), (18, 17, 19, 20), (21, 22, 23, 31), (23, 24, 31), (24, 25, 30, 31), (25, 26, 30), (26, 27, 29, 30), (27, 28, 29), (19, 29, 28, 20), (22, 21, 89, 32), (89, 33, 32), (33, 89, 35, 34), (34, 35, 36), (0, 9, 36, 35), (24, 23, 44, 43), (32, 33, 41, 44), (34, 36, 38, 39), (8, 7, 37, 38), (38, 37, 40, 39), (39, 40, 42, 41), (41, 42, 43, 44), (48, 47, 46, 45), (50, 49, 47, 48), (51, 52, 49, 50), (54, 53, 56, 55), (55, 56, 58, 57), (57, 58, 59, 60), (42, 48, 45, 43), (46, 47, 57, 60), (16, 18, 59, 58), (14, 15, 56, 53), (37, 51, 50, 40), (5, 52, 51, 6), (3, 53, 54, 4), (49, 52, 54, 55), (25, 45, 46, 26), (27, 60, 59, 28), (18, 20, 28, 59), (15, 16, 58, 56), (2, 14, 53, 3), (4, 54, 52, 5), (6, 51, 37, 7), (8, 38, 36, 9), (33, 34, 39, 41), (22, 32, 44, 23), (24, 43, 45, 25), (40, 50, 48, 42), (47, 49, 55, 57), (26, 46, 60, 27), (10, 0, 61, 62), (11, 10, 62, 63), (12, 11, 63, 64), (1, 12, 64, 65), (13, 1, 65, 66), (17, 13, 66, 67), (19, 17, 67, 68), (30, 29, 69, 70), (31, 30, 70, 71), (21, 31, 71, 72), (29, 19, 68, 69), (62, 61, 73, 74), (63, 62, 74, 75), (64, 63, 75, 76), (65, 64, 76, 77), (66, 65, 77, 78), (67, 66, 78, 79), (68, 67, 79, 80), (70, 69, 81, 82), (71, 70, 82, 83), (72, 71, 83, 84), (69, 68, 80, 81), (72, 84, 86, 85), (73, 61, 87, 88), (85, 86, 88, 87), (0, 35, 87, 61), (100, 101, 103, 102), (101, 90, 104, 103), (99, 100, 102, 105), (95, 96, 107, 106), (98, 99, 105, 108), (97, 98, 108, 109), (96, 97, 109, 107), (93, 94, 112, 113), (92, 93, 113, 114), (91, 92, 114, 115), (90, 91, 115, 104), (88, 86, 116, 117), (73, 88, 117, 118), (86, 84, 119, 116), (81, 80, 120, 121), (84, 83, 122, 119), (83, 82, 123, 122), (82, 81, 121, 123), (80, 79, 124, 120), (79, 78, 125, 124), (78, 77, 126, 125), (77, 76, 127, 126), (76, 75, 128, 127), (75, 74, 129, 128), (74, 73, 118, 129), (117, 116, 102, 103), (118, 117, 103, 104), (116, 119, 105, 102), (121, 120, 106, 107), (119, 122, 108, 105), (122, 123, 109, 108), (123, 121, 107, 109), (120, 124, 110, 106), (124, 125, 111, 110), (125, 126, 112, 111), (126, 127, 113, 112), (127, 128, 114, 113), (128, 129, 115, 114), (129, 118, 104, 115)])
me_plane_008.polygons.foreach_set('material_index', [0, 0, 0, 0, 0, 0, 0, 0, 0, 0, 0, 0, 0, 0, 0, 0, 0, 0, 0, 0, 0, 0, 0, 0, 0, 0, 0, 0, 0, 0, 0, 0, 0, 0, 0, 0, 0, 0, 0, 0, 0, 0, 0, 0, 0, 0, 0, 1, 1, 1, 1, 1, 1, 1, 1, 1, 1, 1, 1, 2, 2, 2, 2, 2, 2, 2, 2, 2, 2, 2, 2, 2, 2, 2, 2, 2, 2, 2, 2, 2, 2, 2, 2, 2, 2, 2, 2, 2, 2, 2, 2, 2, 2, 2, 2, 2, 2, 2, 2, 2, 2, 2, 2, 2, 2, 2, 2, 2, 2, 2, 2, 2, 2, 2, 2, 2, 2, 2, 2, 2, 2, 2, 2, 2])
me_plane_008.materials.append(mat_frame_001)
me_plane_008.materials.append(mat_interior_001)
me_plane_008.materials.append(mat_brick)
me_plane_008.use_remesh_preserve_volume = False
me_plane_008.use_remesh_preserve_attributes = False
me_plane_008.use_mirror_vertex_groups = False
me_plane_008.update()
me_plane_007 = bpy.data.meshes.new('Plane.007')
me_plane_007.from_pydata([(-0.98, 5.2, 3.9), (-0.98, 4.0, 3.9), (-1.03, 4.03, 3.9), (-1.03, 4.3, 3.9), (-1.03, 4.32, 3.9), (-1.03, 4.59, 3.9), (-1.03, 4.61, 3.9), (-1.03, 4.88, 3.9), (-1.03, 4.9, 3.9), (-1.03, 5.17, 3.9), (-0.98, 4.89, 3.9), (-0.98, 4.6, 3.9), (-0.98, 4.31, 3.9), (-1.24, 4.0, 3.9), (-1.23, 4.03, 3.9), (-1.25, 4.03, 3.9), (-1.45, 4.03, 3.9), (-1.46, 4.0, 3.9), (-1.47, 4.03, 3.9), (-1.72, 4.0, 3.9), (-1.67, 4.03, 3.9), (-1.72, 5.2, 3.9), (-1.67, 5.17, 3.9), (-1.67, 4.9, 3.9), (-1.67, 4.88, 3.9), (-1.67, 4.61, 3.9), (-1.67, 4.59, 3.9), (-1.67, 4.32, 3.9), (-1.67, 4.3, 3.9), (-1.72, 4.31, 3.9), (-1.72, 4.6, 3.9), (-1.72, 4.89, 3.9), (-1.47, 5.17, 3.9), (-1.45, 5.17, 3.9), (-1.25, 5.17, 3.9), (-1.24, 5.2, 3.9), (-1.23, 5.17, 3.9), (-1.23, 4.88, 3.9), (-1.23, 4.9, 3.9), (-1.25, 4.9, 3.9), (-1.25, 4.88, 3.9), (-1.45, 4.9, 3.9), (-1.45, 4.88, 3.9), (-1.47, 4.88, 3.9), (-1.47, 4.9, 3.9), (-1.47, 4.61, 3.9), (-1.47, 4.59, 3.9), (-1.45, 4.59, 3.9), (-1.45, 4.61, 3.9), (-1.25, 4.59, 3.9), (-1.25, 4.61, 3.9), (-1.23, 4.61, 3.9), (-1.23, 4.59, 3.9), (-1.23, 4.3, 3.9), (-1.23, 4.32, 3.9), (-1.25, 4.32, 3.9), (-1.25, 4.3, 3.9), (-1.45, 4.32, 3.9), (-1.45, 4.3, 3.9), (-1.47, 4.3, 3.9), (-1.47, 4.32, 3.9), (-0.98, 5.2, 3.95), (-0.98, 4.89, 3.95), (-0.98, 4.6, 3.95), (-0.98, 4.31, 3.95), (-0.98, 4.0, 3.95), (-1.24, 4.0, 3.95), (-1.46, 4.0, 3.95), (-1.72, 4.0, 3.95), (-1.72, 4.31, 3.95), (-1.72, 4.6, 3.95), (-1.72, 4.89, 3.95), (-1.72, 5.2, 3.95), (-0.96, 5.22, 3.92), (-0.96, 4.91, 3.92), (-0.96, 4.62, 3.92), (-0.96, 4.33, 3.92), (-0.96, 3.98, 3.92), (-1.26, 3.98, 3.92), (-1.48, 3.98, 3.92), (-1.74, 3.98, 3.92), (-1.74, 4.33, 3.92), (-1.74, 4.62, 3.92), (-1.74, 4.91, 3.92), (-1.74, 5.22, 3.92), (-1.46, 5.2, 3.95), (-1.48, 5.22, 3.92), (-1.24, 5.2, 3.95), (-1.22, 5.22, 3.92), (-1.46, 5.2, 3.9), (-0.93, 5.25, 3.9), (-0.93, 4.93, 3.9), (-0.93, 4.64, 3.9), (-0.93, 4.35, 3.9), (-0.93, 3.7, 3.9), (-1.77, 3.7, 3.9), (-1.77, 4.35, 3.9), (-1.77, 4.64, 3.9), (-1.77, 4.93, 3.9), (-1.77, 5.25, 3.9), (-1.51, 5.25, 3.9), (-1.25, 5.25, 3.9), (-1.51, 5.25, 3.96), (-1.25, 5.25, 3.96), (-0.93, 5.25, 3.96), (-1.77, 5.25, 3.96), (-1.77, 3.7, 3.96), (-1.77, 4.35, 3.96), (-1.77, 4.93, 3.96), (-1.77, 4.64, 3.96), (-1.51, 3.7, 3.96), (-1.22, 3.7, 3.96), (-0.93, 3.7, 3.96), (-0.93, 4.35, 3.96), (-0.93, 4.64, 3.96), (-0.93, 4.93, 3.96), (-1.48, 5.22, 3.96), (-1.22, 5.22, 3.96), (-0.96, 5.22, 3.96), (-1.74, 5.22, 3.96), (-1.74, 3.98, 3.96), (-1.74, 4.33, 3.96), (-1.74, 4.91, 3.96), (-1.74, 4.62, 3.96), (-1.48, 3.98, 3.96), (-1.26, 3.98, 3.96), (-0.96, 3.98, 3.96), (-0.96, 4.33, 3.96), (-0.96, 4.62, 3.96), (-0.96, 4.91, 3.96)], [], [(1, 2, 3, 12), (3, 4, 12), (4, 5, 11, 12), (5, 6, 11), (6, 7, 10, 11), (7, 8, 10), (0, 10, 8, 9), (2, 1, 13, 14), (13, 15, 14), (15, 13, 17, 16), (16, 17, 18), (18, 17, 19, 20), (21, 22, 23, 31), (23, 24, 31), (24, 25, 30, 31), (25, 26, 30), (26, 27, 29, 30), (27, 28, 29), (19, 29, 28, 20), (22, 21, 89, 32), (89, 33, 32), (33, 89, 35, 34), (34, 35, 36), (0, 9, 36, 35), (24, 23, 44, 43), (32, 33, 41, 44), (34, 36, 38, 39), (8, 7, 37, 38), (38, 37, 40, 39), (39, 40, 42, 41), (41, 42, 43, 44), (48, 47, 46, 45), (50, 49, 47, 48), (51, 52, 49, 50), (54, 53, 56, 55), (55, 56, 58, 57), (57, 58, 59, 60), (42, 48, 45, 43), (46, 47, 57, 60), (16, 18, 59, 58), (14, 15, 56, 53), (37, 51, 50, 40), (5, 52, 51, 6), (3, 53, 54, 4), (49, 52, 54, 55), (25, 45, 46, 26), (27, 60, 59, 28), (18, 20, 28, 59), (15, 16, 58, 56), (2, 14, 53, 3), (4, 54, 52, 5), (6, 51, 37, 7), (8, 38, 36, 9), (33, 34, 39, 41), (22, 32, 44, 23), (24, 43, 45, 25), (40, 50, 48, 42), (47, 49, 55, 57), (26, 46, 60, 27), (10, 0, 61, 62), (11, 10, 62, 63), (12, 11, 63, 64), (1, 12, 64, 65), (13, 1, 65, 66), (17, 13, 66, 67), (19, 17, 67, 68), (30, 29, 69, 70), (31, 30, 70, 71), (21, 31, 71, 72), (29, 19, 68, 69), (62, 61, 73, 74), (63, 62, 74, 75), (64, 63, 75, 76), (65, 64, 76, 77), (66, 65, 77, 78), (67, 66, 78, 79), (68, 67, 79, 80), (70, 69, 81, 82), (71, 70, 82, 83), (72, 71, 83, 84), (69, 68, 80, 81), (72, 84, 86, 85), (73, 61, 87, 88), (85, 86, 88, 87), (0, 35, 87, 61), (100, 101, 103, 102), (101, 90, 104, 103), (99, 100, 102, 105), (95, 96, 107, 106), (98, 99, 105, 108), (97, 98, 108, 109), (96, 97, 109, 107), (93, 94, 112, 113), (92, 93, 113, 114), (91, 92, 114, 115), (90, 91, 115, 104), (88, 86, 116, 117), (73, 88, 117, 118), (86, 84, 119, 116), (81, 80, 120, 121), (84, 83, 122, 119), (83, 82, 123, 122), (82, 81, 121, 123), (80, 79, 124, 120), (79, 78, 125, 124), (78, 77, 126, 125), (77, 76, 127, 126), (76, 75, 128, 127), (75, 74, 129, 128), (74, 73, 118, 129), (117, 116, 102, 103), (118, 117, 103, 104), (116, 119, 105, 102), (121, 120, 106, 107), (119, 122, 108, 105), (122, 123, 109, 108), (123, 121, 107, 109), (120, 124, 110, 106), (124, 125, 111, 110), (125, 126, 112, 111), (126, 127, 113, 112), (127, 128, 114, 113), (128, 129, 115, 114), (129, 118, 104, 115)])
me_plane_007.polygons.foreach_set('material_index', [0, 0, 0, 0, 0, 0, 0, 0, 0, 0, 0, 0, 0, 0, 0, 0, 0, 0, 0, 0, 0, 0, 0, 0, 0, 0, 0, 0, 0, 0, 0, 0, 0, 0, 0, 0, 0, 0, 0, 0, 0, 0, 0, 0, 0, 0, 0, 1, 1, 1, 1, 1, 1, 1, 1, 1, 1, 1, 1, 2, 2, 2, 2, 2, 2, 2, 2, 2, 2, 2, 2, 2, 2, 2, 2, 2, 2, 2, 2, 2, 2, 2, 2, 2, 2, 2, 2, 2, 2, 2, 2, 2, 2, 2, 2, 2, 2, 2, 2, 2, 2, 2, 2, 2, 2, 2, 2, 2, 2, 2, 2, 2, 2, 2, 2, 2, 2, 2, 2, 2, 2, 2, 2, 2])
me_plane_007.materials.append(mat_frame_001)
me_plane_007.materials.append(mat_interior_001)
me_plane_007.materials.append(mat_brick)
me_plane_007.use_remesh_preserve_volume = False
me_plane_007.use_remesh_preserve_attributes = False
me_plane_007.use_mirror_vertex_groups = False
me_plane_007.update()
me_plane_006 = bpy.data.meshes.new('Plane.006')
me_plane_006.from_pydata([(-0.98, 5.2, 3.9), (-0.98, 4.0, 3.9), (-1.03, 4.03, 3.9), (-1.03, 4.3, 3.9), (-1.03, 4.32, 3.9), (-1.03, 4.59, 3.9), (-1.03, 4.61, 3.9), (-1.03, 4.88, 3.9), (-1.03, 4.9, 3.9), (-1.03, 5.17, 3.9), (-0.98, 4.89, 3.9), (-0.98, 4.6, 3.9), (-0.98, 4.31, 3.9), (-1.24, 4.0, 3.9), (-1.23, 4.03, 3.9), (-1.25, 4.03, 3.9), (-1.45, 4.03, 3.9), (-1.46, 4.0, 3.9), (-1.47, 4.03, 3.9), (-1.72, 4.0, 3.9), (-1.67, 4.03, 3.9), (-1.72, 5.2, 3.9), (-1.67, 5.17, 3.9), (-1.67, 4.9, 3.9), (-1.67, 4.88, 3.9), (-1.67, 4.61, 3.9), (-1.67, 4.59, 3.9), (-1.67, 4.32, 3.9), (-1.67, 4.3, 3.9), (-1.72, 4.31, 3.9), (-1.72, 4.6, 3.9), (-1.72, 4.89, 3.9), (-1.47, 5.17, 3.9), (-1.45, 5.17, 3.9), (-1.25, 5.17, 3.9), (-1.24, 5.2, 3.9), (-1.23, 5.17, 3.9), (-1.23, 4.88, 3.9), (-1.23, 4.9, 3.9), (-1.25, 4.9, 3.9), (-1.25, 4.88, 3.9), (-1.45, 4.9, 3.9), (-1.45, 4.88, 3.9), (-1.47, 4.88, 3.9), (-1.47, 4.9, 3.9), (-1.47, 4.61, 3.9), (-1.47, 4.59, 3.9), (-1.45, 4.59, 3.9), (-1.45, 4.61, 3.9), (-1.25, 4.59, 3.9), (-1.25, 4.61, 3.9), (-1.23, 4.61, 3.9), (-1.23, 4.59, 3.9), (-1.23, 4.3, 3.9), (-1.23, 4.32, 3.9), (-1.25, 4.32, 3.9), (-1.25, 4.3, 3.9), (-1.45, 4.32, 3.9), (-1.45, 4.3, 3.9), (-1.47, 4.3, 3.9), (-1.47, 4.32, 3.9), (-0.98, 5.2, 3.95), (-0.98, 4.89, 3.95), (-0.98, 4.6, 3.95), (-0.98, 4.31, 3.95), (-0.98, 4.0, 3.95), (-1.24, 4.0, 3.95), (-1.46, 4.0, 3.95), (-1.72, 4.0, 3.95), (-1.72, 4.31, 3.95), (-1.72, 4.6, 3.95), (-1.72, 4.89, 3.95), (-1.72, 5.2, 3.95), (-0.96, 5.22, 3.92), (-0.96, 4.91, 3.92), (-0.96, 4.62, 3.92), (-0.96, 4.33, 3.92), (-0.96, 3.98, 3.92), (-1.26, 3.98, 3.92), (-1.48, 3.98, 3.92), (-1.74, 3.98, 3.92), (-1.74, 4.33, 3.92), (-1.74, 4.62, 3.92), (-1.74, 4.91, 3.92), (-1.74, 5.22, 3.92), (-1.46, 5.2, 3.95), (-1.48, 5.22, 3.92), (-1.24, 5.2, 3.95), (-1.22, 5.22, 3.92), (-1.46, 5.2, 3.9), (-0.93, 5.25, 3.9), (-0.93, 4.93, 3.9), (-0.93, 4.64, 3.9), (-0.93, 4.35, 3.9), (-0.93, 3.7, 3.9), (-1.77, 3.7, 3.9), (-1.77, 4.35, 3.9), (-1.77, 4.64, 3.9), (-1.77, 4.93, 3.9), (-1.77, 5.25, 3.9), (-1.51, 5.25, 3.9), (-1.25, 5.25, 3.9), (-1.51, 5.25, 3.96), (-1.25, 5.25, 3.96), (-0.93, 5.25, 3.96), (-1.77, 5.25, 3.96), (-1.77, 3.7, 3.96), (-1.77, 4.35, 3.96), (-1.77, 4.93, 3.96), (-1.77, 4.64, 3.96), (-1.51, 3.7, 3.96), (-1.22, 3.7, 3.96), (-0.93, 3.7, 3.96), (-0.93, 4.35, 3.96), (-0.93, 4.64, 3.96), (-0.93, 4.93, 3.96), (-1.48, 5.22, 3.96), (-1.22, 5.22, 3.96), (-0.96, 5.22, 3.96), (-1.74, 5.22, 3.96), (-1.74, 3.98, 3.96), (-1.74, 4.33, 3.96), (-1.74, 4.91, 3.96), (-1.74, 4.62, 3.96), (-1.48, 3.98, 3.96), (-1.26, 3.98, 3.96), (-0.96, 3.98, 3.96), (-0.96, 4.33, 3.96), (-0.96, 4.62, 3.96), (-0.96, 4.91, 3.96)], [], [(1, 2, 3, 12), (3, 4, 12), (4, 5, 11, 12), (5, 6, 11), (6, 7, 10, 11), (7, 8, 10), (0, 10, 8, 9), (2, 1, 13, 14), (13, 15, 14), (15, 13, 17, 16), (16, 17, 18), (18, 17, 19, 20), (21, 22, 23, 31), (23, 24, 31), (24, 25, 30, 31), (25, 26, 30), (26, 27, 29, 30), (27, 28, 29), (19, 29, 28, 20), (22, 21, 89, 32), (89, 33, 32), (33, 89, 35, 34), (34, 35, 36), (0, 9, 36, 35), (24, 23, 44, 43), (32, 33, 41, 44), (34, 36, 38, 39), (8, 7, 37, 38), (38, 37, 40, 39), (39, 40, 42, 41), (41, 42, 43, 44), (48, 47, 46, 45), (50, 49, 47, 48), (51, 52, 49, 50), (54, 53, 56, 55), (55, 56, 58, 57), (57, 58, 59, 60), (42, 48, 45, 43), (46, 47, 57, 60), (16, 18, 59, 58), (14, 15, 56, 53), (37, 51, 50, 40), (5, 52, 51, 6), (3, 53, 54, 4), (49, 52, 54, 55), (25, 45, 46, 26), (27, 60, 59, 28), (18, 20, 28, 59), (15, 16, 58, 56), (2, 14, 53, 3), (4, 54, 52, 5), (6, 51, 37, 7), (8, 38, 36, 9), (33, 34, 39, 41), (22, 32, 44, 23), (24, 43, 45, 25), (40, 50, 48, 42), (47, 49, 55, 57), (26, 46, 60, 27), (10, 0, 61, 62), (11, 10, 62, 63), (12, 11, 63, 64), (1, 12, 64, 65), (13, 1, 65, 66), (17, 13, 66, 67), (19, 17, 67, 68), (30, 29, 69, 70), (31, 30, 70, 71), (21, 31, 71, 72), (29, 19, 68, 69), (62, 61, 73, 74), (63, 62, 74, 75), (64, 63, 75, 76), (65, 64, 76, 77), (66, 65, 77, 78), (67, 66, 78, 79), (68, 67, 79, 80), (70, 69, 81, 82), (71, 70, 82, 83), (72, 71, 83, 84), (69, 68, 80, 81), (72, 84, 86, 85), (73, 61, 87, 88), (85, 86, 88, 87), (0, 35, 87, 61), (100, 101, 103, 102), (101, 90, 104, 103), (99, 100, 102, 105), (95, 96, 107, 106), (98, 99, 105, 108), (97, 98, 108, 109), (96, 97, 109, 107), (93, 94, 112, 113), (92, 93, 113, 114), (91, 92, 114, 115), (90, 91, 115, 104), (88, 86, 116, 117), (73, 88, 117, 118), (86, 84, 119, 116), (81, 80, 120, 121), (84, 83, 122, 119), (83, 82, 123, 122), (82, 81, 121, 123), (80, 79, 124, 120), (79, 78, 125, 124), (78, 77, 126, 125), (77, 76, 127, 126), (76, 75, 128, 127), (75, 74, 129, 128), (74, 73, 118, 129), (117, 116, 102, 103), (118, 117, 103, 104), (116, 119, 105, 102), (121, 120, 106, 107), (119, 122, 108, 105), (122, 123, 109, 108), (123, 121, 107, 109), (120, 124, 110, 106), (124, 125, 111, 110), (125, 126, 112, 111), (126, 127, 113, 112), (127, 128, 114, 113), (128, 129, 115, 114), (129, 118, 104, 115)])
me_plane_006.polygons.foreach_set('material_index', [0, 0, 0, 0, 0, 0, 0, 0, 0, 0, 0, 0, 0, 0, 0, 0, 0, 0, 0, 0, 0, 0, 0, 0, 0, 0, 0, 0, 0, 0, 0, 0, 0, 0, 0, 0, 0, 0, 0, 0, 0, 0, 0, 0, 0, 0, 0, 1, 1, 1, 1, 1, 1, 1, 1, 1, 1, 1, 1, 2, 2, 2, 2, 2, 2, 2, 2, 2, 2, 2, 2, 2, 2, 2, 2, 2, 2, 2, 2, 2, 2, 2, 2, 2, 2, 2, 2, 2, 2, 2, 2, 2, 2, 2, 2, 2, 2, 2, 2, 2, 2, 2, 2, 2, 2, 2, 2, 2, 2, 2, 2, 2, 2, 2, 2, 2, 2, 2, 2, 2, 2, 2, 2, 2])
me_plane_006.materials.append(mat_frame_001)
me_plane_006.materials.append(mat_interior_001)
me_plane_006.materials.append(mat_brick)
me_plane_006.use_remesh_preserve_volume = False
me_plane_006.use_remesh_preserve_attributes = False
me_plane_006.use_mirror_vertex_groups = False
me_plane_006.update()
me_plane_005 = bpy.data.meshes.new('Plane.005')
me_plane_005.from_pydata([(-0.98, 5.2, 3.9), (-0.98, 4.0, 3.9), (-1.03, 4.03, 3.9), (-1.03, 4.3, 3.9), (-1.03, 4.32, 3.9), (-1.03, 4.59, 3.9), (-1.03, 4.61, 3.9), (-1.03, 4.88, 3.9), (-1.03, 4.9, 3.9), (-1.03, 5.17, 3.9), (-0.98, 4.89, 3.9), (-0.98, 4.6, 3.9), (-0.98, 4.31, 3.9), (-1.24, 4.0, 3.9), (-1.23, 4.03, 3.9), (-1.25, 4.03, 3.9), (-1.45, 4.03, 3.9), (-1.46, 4.0, 3.9), (-1.47, 4.03, 3.9), (-1.72, 4.0, 3.9), (-1.67, 4.03, 3.9), (-1.72, 5.2, 3.9), (-1.67, 5.17, 3.9), (-1.67, 4.9, 3.9), (-1.67, 4.88, 3.9), (-1.67, 4.61, 3.9), (-1.67, 4.59, 3.9), (-1.67, 4.32, 3.9), (-1.67, 4.3, 3.9), (-1.72, 4.31, 3.9), (-1.72, 4.6, 3.9), (-1.72, 4.89, 3.9), (-1.47, 5.17, 3.9), (-1.45, 5.17, 3.9), (-1.25, 5.17, 3.9), (-1.24, 5.2, 3.9), (-1.23, 5.17, 3.9), (-1.23, 4.88, 3.9), (-1.23, 4.9, 3.9), (-1.25, 4.9, 3.9), (-1.25, 4.88, 3.9), (-1.45, 4.9, 3.9), (-1.45, 4.88, 3.9), (-1.47, 4.88, 3.9), (-1.47, 4.9, 3.9), (-1.47, 4.61, 3.9), (-1.47, 4.59, 3.9), (-1.45, 4.59, 3.9), (-1.45, 4.61, 3.9), (-1.25, 4.59, 3.9), (-1.25, 4.61, 3.9), (-1.23, 4.61, 3.9), (-1.23, 4.59, 3.9), (-1.23, 4.3, 3.9), (-1.23, 4.32, 3.9), (-1.25, 4.32, 3.9), (-1.25, 4.3, 3.9), (-1.45, 4.32, 3.9), (-1.45, 4.3, 3.9), (-1.47, 4.3, 3.9), (-1.47, 4.32, 3.9), (-0.98, 5.2, 3.95), (-0.98, 4.89, 3.95), (-0.98, 4.6, 3.95), (-0.98, 4.31, 3.95), (-0.98, 4.0, 3.95), (-1.24, 4.0, 3.95), (-1.46, 4.0, 3.95), (-1.72, 4.0, 3.95), (-1.72, 4.31, 3.95), (-1.72, 4.6, 3.95), (-1.72, 4.89, 3.95), (-1.72, 5.2, 3.95), (-0.96, 5.22, 3.92), (-0.96, 4.91, 3.92), (-0.96, 4.62, 3.92), (-0.96, 4.33, 3.92), (-0.96, 3.98, 3.92), (-1.26, 3.98, 3.92), (-1.48, 3.98, 3.92), (-1.74, 3.98, 3.92), (-1.74, 4.33, 3.92), (-1.74, 4.62, 3.92), (-1.74, 4.91, 3.92), (-1.74, 5.22, 3.92), (-1.46, 5.2, 3.95), (-1.48, 5.22, 3.92), (-1.24, 5.2, 3.95), (-1.22, 5.22, 3.92), (-1.46, 5.2, 3.9), (-0.93, 5.25, 3.9), (-0.93, 4.93, 3.9), (-0.93, 4.64, 3.9), (-0.93, 4.35, 3.9), (-0.93, 3.7, 3.9), (-1.77, 3.7, 3.9), (-1.77, 4.35, 3.9), (-1.77, 4.64, 3.9), (-1.77, 4.93, 3.9), (-1.77, 5.25, 3.9), (-1.51, 5.25, 3.9), (-1.25, 5.25, 3.9), (-1.51, 5.25, 3.96), (-1.25, 5.25, 3.96), (-0.93, 5.25, 3.96), (-1.77, 5.25, 3.96), (-1.77, 3.7, 3.96), (-1.77, 4.35, 3.96), (-1.77, 4.93, 3.96), (-1.77, 4.64, 3.96), (-1.51, 3.7, 3.96), (-1.22, 3.7, 3.96), (-0.93, 3.7, 3.96), (-0.93, 4.35, 3.96), (-0.93, 4.64, 3.96), (-0.93, 4.93, 3.96), (-1.48, 5.22, 3.96), (-1.22, 5.22, 3.96), (-0.96, 5.22, 3.96), (-1.74, 5.22, 3.96), (-1.74, 3.98, 3.96), (-1.74, 4.33, 3.96), (-1.74, 4.91, 3.96), (-1.74, 4.62, 3.96), (-1.48, 3.98, 3.96), (-1.26, 3.98, 3.96), (-0.96, 3.98, 3.96), (-0.96, 4.33, 3.96), (-0.96, 4.62, 3.96), (-0.96, 4.91, 3.96)], [], [(1, 2, 3, 12), (3, 4, 12), (4, 5, 11, 12), (5, 6, 11), (6, 7, 10, 11), (7, 8, 10), (0, 10, 8, 9), (2, 1, 13, 14), (13, 15, 14), (15, 13, 17, 16), (16, 17, 18), (18, 17, 19, 20), (21, 22, 23, 31), (23, 24, 31), (24, 25, 30, 31), (25, 26, 30), (26, 27, 29, 30), (27, 28, 29), (19, 29, 28, 20), (22, 21, 89, 32), (89, 33, 32), (33, 89, 35, 34), (34, 35, 36), (0, 9, 36, 35), (24, 23, 44, 43), (32, 33, 41, 44), (34, 36, 38, 39), (8, 7, 37, 38), (38, 37, 40, 39), (39, 40, 42, 41), (41, 42, 43, 44), (48, 47, 46, 45), (50, 49, 47, 48), (51, 52, 49, 50), (54, 53, 56, 55), (55, 56, 58, 57), (57, 58, 59, 60), (42, 48, 45, 43), (46, 47, 57, 60), (16, 18, 59, 58), (14, 15, 56, 53), (37, 51, 50, 40), (5, 52, 51, 6), (3, 53, 54, 4), (49, 52, 54, 55), (25, 45, 46, 26), (27, 60, 59, 28), (18, 20, 28, 59), (15, 16, 58, 56), (2, 14, 53, 3), (4, 54, 52, 5), (6, 51, 37, 7), (8, 38, 36, 9), (33, 34, 39, 41), (22, 32, 44, 23), (24, 43, 45, 25), (40, 50, 48, 42), (47, 49, 55, 57), (26, 46, 60, 27), (10, 0, 61, 62), (11, 10, 62, 63), (12, 11, 63, 64), (1, 12, 64, 65), (13, 1, 65, 66), (17, 13, 66, 67), (19, 17, 67, 68), (30, 29, 69, 70), (31, 30, 70, 71), (21, 31, 71, 72), (29, 19, 68, 69), (62, 61, 73, 74), (63, 62, 74, 75), (64, 63, 75, 76), (65, 64, 76, 77), (66, 65, 77, 78), (67, 66, 78, 79), (68, 67, 79, 80), (70, 69, 81, 82), (71, 70, 82, 83), (72, 71, 83, 84), (69, 68, 80, 81), (72, 84, 86, 85), (73, 61, 87, 88), (85, 86, 88, 87), (0, 35, 87, 61), (100, 101, 103, 102), (101, 90, 104, 103), (99, 100, 102, 105), (95, 96, 107, 106), (98, 99, 105, 108), (97, 98, 108, 109), (96, 97, 109, 107), (93, 94, 112, 113), (92, 93, 113, 114), (91, 92, 114, 115), (90, 91, 115, 104), (88, 86, 116, 117), (73, 88, 117, 118), (86, 84, 119, 116), (81, 80, 120, 121), (84, 83, 122, 119), (83, 82, 123, 122), (82, 81, 121, 123), (80, 79, 124, 120), (79, 78, 125, 124), (78, 77, 126, 125), (77, 76, 127, 126), (76, 75, 128, 127), (75, 74, 129, 128), (74, 73, 118, 129), (117, 116, 102, 103), (118, 117, 103, 104), (116, 119, 105, 102), (121, 120, 106, 107), (119, 122, 108, 105), (122, 123, 109, 108), (123, 121, 107, 109), (120, 124, 110, 106), (124, 125, 111, 110), (125, 126, 112, 111), (126, 127, 113, 112), (127, 128, 114, 113), (128, 129, 115, 114), (129, 118, 104, 115)])
me_plane_005.polygons.foreach_set('material_index', [0, 0, 0, 0, 0, 0, 0, 0, 0, 0, 0, 0, 0, 0, 0, 0, 0, 0, 0, 0, 0, 0, 0, 0, 0, 0, 0, 0, 0, 0, 0, 0, 0, 0, 0, 0, 0, 0, 0, 0, 0, 0, 0, 0, 0, 0, 0, 1, 1, 1, 1, 1, 1, 1, 1, 1, 1, 1, 1, 2, 2, 2, 2, 2, 2, 2, 2, 2, 2, 2, 2, 2, 2, 2, 2, 2, 2, 2, 2, 2, 2, 2, 2, 2, 2, 2, 2, 2, 2, 2, 2, 2, 2, 2, 2, 2, 2, 2, 2, 2, 2, 2, 2, 2, 2, 2, 2, 2, 2, 2, 2, 2, 2, 2, 2, 2, 2, 2, 2, 2, 2, 2, 2, 2])
me_plane_005.materials.append(mat_frame_001)
me_plane_005.materials.append(mat_interior_001)
me_plane_005.materials.append(mat_brick)
me_plane_005.use_remesh_preserve_volume = False
me_plane_005.use_remesh_preserve_attributes = False
me_plane_005.use_mirror_vertex_groups = False
me_plane_005.update()
me_plane_003 = bpy.data.meshes.new('Plane.003')
me_plane_003.from_pydata([(-0.98, 5.2, 3.9), (-0.98, 4.0, 3.9), (-1.03, 4.03, 3.9), (-1.03, 4.3, 3.9), (-1.03, 4.32, 3.9), (-1.03, 4.59, 3.9), (-1.03, 4.61, 3.9), (-1.03, 4.88, 3.9), (-1.03, 4.9, 3.9), (-1.03, 5.17, 3.9), (-0.98, 4.89, 3.9), (-0.98, 4.6, 3.9), (-0.98, 4.31, 3.9), (-1.24, 4.0, 3.9), (-1.23, 4.03, 3.9), (-1.25, 4.03, 3.9), (-1.45, 4.03, 3.9), (-1.46, 4.0, 3.9), (-1.47, 4.03, 3.9), (-1.72, 4.0, 3.9), (-1.67, 4.03, 3.9), (-1.72, 5.2, 3.9), (-1.67, 5.17, 3.9), (-1.67, 4.9, 3.9), (-1.67, 4.88, 3.9), (-1.67, 4.61, 3.9), (-1.67, 4.59, 3.9), (-1.67, 4.32, 3.9), (-1.67, 4.3, 3.9), (-1.72, 4.31, 3.9), (-1.72, 4.6, 3.9), (-1.72, 4.89, 3.9), (-1.47, 5.17, 3.9), (-1.45, 5.17, 3.9), (-1.25, 5.17, 3.9), (-1.24, 5.2, 3.9), (-1.23, 5.17, 3.9), (-1.23, 4.88, 3.9), (-1.23, 4.9, 3.9), (-1.25, 4.9, 3.9), (-1.25, 4.88, 3.9), (-1.45, 4.9, 3.9), (-1.45, 4.88, 3.9), (-1.47, 4.88, 3.9), (-1.47, 4.9, 3.9), (-1.47, 4.61, 3.9), (-1.47, 4.59, 3.9), (-1.45, 4.59, 3.9), (-1.45, 4.61, 3.9), (-1.25, 4.59, 3.9), (-1.25, 4.61, 3.9), (-1.23, 4.61, 3.9), (-1.23, 4.59, 3.9), (-1.23, 4.3, 3.9), (-1.23, 4.32, 3.9), (-1.25, 4.32, 3.9), (-1.25, 4.3, 3.9), (-1.45, 4.32, 3.9), (-1.45, 4.3, 3.9), (-1.47, 4.3, 3.9), (-1.47, 4.32, 3.9), (-0.98, 5.2, 3.95), (-0.98, 4.89, 3.95), (-0.98, 4.6, 3.95), (-0.98, 4.31, 3.95), (-0.98, 4.0, 3.95), (-1.24, 4.0, 3.95), (-1.46, 4.0, 3.95), (-1.72, 4.0, 3.95), (-1.72, 4.31, 3.95), (-1.72, 4.6, 3.95), (-1.72, 4.89, 3.95), (-1.72, 5.2, 3.95), (-0.96, 5.22, 3.92), (-0.96, 4.91, 3.92), (-0.96, 4.62, 3.92), (-0.96, 4.33, 3.92), (-0.96, 3.98, 3.92), (-1.26, 3.98, 3.92), (-1.48, 3.98, 3.92), (-1.74, 3.98, 3.92), (-1.74, 4.33, 3.92), (-1.74, 4.62, 3.92), (-1.74, 4.91, 3.92), (-1.74, 5.22, 3.92), (-1.46, 5.2, 3.95), (-1.48, 5.22, 3.92), (-1.24, 5.2, 3.95), (-1.22, 5.22, 3.92), (-1.46, 5.2, 3.9), (-0.93, 5.25, 3.9), (-0.93, 4.93, 3.9), (-0.93, 4.64, 3.9), (-0.93, 4.35, 3.9), (-0.93, 3.7, 3.9), (-1.77, 3.7, 3.9), (-1.77, 4.35, 3.9), (-1.77, 4.64, 3.9), (-1.77, 4.93, 3.9), (-1.77, 5.25, 3.9), (-1.51, 5.25, 3.9), (-1.25, 5.25, 3.9), (-1.51, 5.25, 3.96), (-1.25, 5.25, 3.96), (-0.93, 5.25, 3.96), (-1.77, 5.25, 3.96), (-1.77, 3.7, 3.96), (-1.77, 4.35, 3.96), (-1.77, 4.93, 3.96), (-1.77, 4.64, 3.96), (-1.51, 3.7, 3.96), (-1.22, 3.7, 3.96), (-0.93, 3.7, 3.96), (-0.93, 4.35, 3.96), (-0.93, 4.64, 3.96), (-0.93, 4.93, 3.96), (-1.48, 5.22, 3.96), (-1.22, 5.22, 3.96), (-0.96, 5.22, 3.96), (-1.74, 5.22, 3.96), (-1.74, 3.98, 3.96), (-1.74, 4.33, 3.96), (-1.74, 4.91, 3.96), (-1.74, 4.62, 3.96), (-1.48, 3.98, 3.96), (-1.26, 3.98, 3.96), (-0.96, 3.98, 3.96), (-0.96, 4.33, 3.96), (-0.96, 4.62, 3.96), (-0.96, 4.91, 3.96)], [], [(1, 2, 3, 12), (3, 4, 12), (4, 5, 11, 12), (5, 6, 11), (6, 7, 10, 11), (7, 8, 10), (0, 10, 8, 9), (2, 1, 13, 14), (13, 15, 14), (15, 13, 17, 16), (16, 17, 18), (18, 17, 19, 20), (21, 22, 23, 31), (23, 24, 31), (24, 25, 30, 31), (25, 26, 30), (26, 27, 29, 30), (27, 28, 29), (19, 29, 28, 20), (22, 21, 89, 32), (89, 33, 32), (33, 89, 35, 34), (34, 35, 36), (0, 9, 36, 35), (24, 23, 44, 43), (32, 33, 41, 44), (34, 36, 38, 39), (8, 7, 37, 38), (38, 37, 40, 39), (39, 40, 42, 41), (41, 42, 43, 44), (48, 47, 46, 45), (50, 49, 47, 48), (51, 52, 49, 50), (54, 53, 56, 55), (55, 56, 58, 57), (57, 58, 59, 60), (42, 48, 45, 43), (46, 47, 57, 60), (16, 18, 59, 58), (14, 15, 56, 53), (37, 51, 50, 40), (5, 52, 51, 6), (3, 53, 54, 4), (49, 52, 54, 55), (25, 45, 46, 26), (27, 60, 59, 28), (18, 20, 28, 59), (15, 16, 58, 56), (2, 14, 53, 3), (4, 54, 52, 5), (6, 51, 37, 7), (8, 38, 36, 9), (33, 34, 39, 41), (22, 32, 44, 23), (24, 43, 45, 25), (40, 50, 48, 42), (47, 49, 55, 57), (26, 46, 60, 27), (10, 0, 61, 62), (11, 10, 62, 63), (12, 11, 63, 64), (1, 12, 64, 65), (13, 1, 65, 66), (17, 13, 66, 67), (19, 17, 67, 68), (30, 29, 69, 70), (31, 30, 70, 71), (21, 31, 71, 72), (29, 19, 68, 69), (62, 61, 73, 74), (63, 62, 74, 75), (64, 63, 75, 76), (65, 64, 76, 77), (66, 65, 77, 78), (67, 66, 78, 79), (68, 67, 79, 80), (70, 69, 81, 82), (71, 70, 82, 83), (72, 71, 83, 84), (69, 68, 80, 81), (72, 84, 86, 85), (73, 61, 87, 88), (85, 86, 88, 87), (0, 35, 87, 61), (100, 101, 103, 102), (101, 90, 104, 103), (99, 100, 102, 105), (95, 96, 107, 106), (98, 99, 105, 108), (97, 98, 108, 109), (96, 97, 109, 107), (93, 94, 112, 113), (92, 93, 113, 114), (91, 92, 114, 115), (90, 91, 115, 104), (88, 86, 116, 117), (73, 88, 117, 118), (86, 84, 119, 116), (81, 80, 120, 121), (84, 83, 122, 119), (83, 82, 123, 122), (82, 81, 121, 123), (80, 79, 124, 120), (79, 78, 125, 124), (78, 77, 126, 125), (77, 76, 127, 126), (76, 75, 128, 127), (75, 74, 129, 128), (74, 73, 118, 129), (117, 116, 102, 103), (118, 117, 103, 104), (116, 119, 105, 102), (121, 120, 106, 107), (119, 122, 108, 105), (122, 123, 109, 108), (123, 121, 107, 109), (120, 124, 110, 106), (124, 125, 111, 110), (125, 126, 112, 111), (126, 127, 113, 112), (127, 128, 114, 113), (128, 129, 115, 114), (129, 118, 104, 115)])
me_plane_003.polygons.foreach_set('material_index', [0, 0, 0, 0, 0, 0, 0, 0, 0, 0, 0, 0, 0, 0, 0, 0, 0, 0, 0, 0, 0, 0, 0, 0, 0, 0, 0, 0, 0, 0, 0, 0, 0, 0, 0, 0, 0, 0, 0, 0, 0, 0, 0, 0, 0, 0, 0, 1, 1, 1, 1, 1, 1, 1, 1, 1, 1, 1, 1, 2, 2, 2, 2, 2, 2, 2, 2, 2, 2, 2, 2, 2, 2, 2, 2, 2, 2, 2, 2, 2, 2, 2, 2, 2, 2, 2, 2, 2, 2, 2, 2, 2, 2, 2, 2, 2, 2, 2, 2, 2, 2, 2, 2, 2, 2, 2, 2, 2, 2, 2, 2, 2, 2, 2, 2, 2, 2, 2, 2, 2, 2, 2, 2, 2])
me_plane_003.materials.append(mat_frame_001)
me_plane_003.materials.append(mat_interior_001)
me_plane_003.materials.append(mat_brick)
me_plane_003.use_remesh_preserve_volume = False
me_plane_003.use_remesh_preserve_attributes = False
me_plane_003.use_mirror_vertex_groups = False
me_plane_003.update()
me_circle = bpy.data.meshes.new('Circle')
me_circle.from_pydata([], [], [])
me_circle.use_remesh_preserve_volume = False
me_circle.use_remesh_preserve_attributes = False
me_circle.use_mirror_vertex_groups = False
me_circle.update()
me_cube_003 = bpy.data.meshes.new('Cube.003')
me_cube_003.from_pydata([(0.09625, 0.09625, -0.09625), (-0.09625, -0.09625, -0.09625), (-0.09625, 0.09625, -0.09625), (0.09625, 0.09625, 0.09625), (0.09625, -0.09625, 0.09625), (-0.09625, -0.09625, 0.09625), (-0.09625, 0.09625, 0.09625), (-0.09625, 2.042, 0.09625), (0.09625, 2.042, 0.09625), (-0.09625, 2.042, -0.09625), (-0.07554, 2.138, -0.09625), (0.09722, 2.053, 0.09625), (-0.07554, 2.138, 0.09625), (-0.007995, 2.224, 0.09625), (0.1021, 2.066, 0.09625), (-0.007995, 2.224, -0.09625), (0.1754, 2.487, -0.09625), (0.2855, 2.329, 0.09625), (0.1754, 2.487, 0.09625), (0.9551, 2.898, 0.09625), (1.007, 2.713, 0.09625), (0.9551, 2.898, -0.09625), (1.834, 2.84, -0.09625), (1.834, 3.033, -0.09625), (1.834, 2.84, 0.09625), (1.834, 3.033, 0.09625), (2.749, 2.898, -0.09625), (2.697, 2.713, 0.09625), (2.749, 2.898, 0.09625), (3.497, 2.487, 0.09625), (3.387, 2.329, 0.09625), (3.497, 2.487, -0.09625), (3.68, 2.224, -0.09625), (3.57, 2.066, 0.09625), (3.68, 2.224, 0.09625), (3.748, 2.138, 0.09625), (3.575, 2.053, 0.09625), (3.748, 2.138, -0.09625), (3.768, 2.042, -0.09625), (3.576, 2.042, 0.09625), (3.768, 2.042, 0.09625), (3.768, 0.09625, 0.09625), (3.768, -0.09625, 0.09625), (3.576, -0.09625, 0.09625), (3.576, 0.09625, 0.09625), (3.768, 0.09625, -0.09625), (3.768, -0.09625, -0.09625), (3.576, 0.09625, -0.09625)], [(0, 2), (0, 3), (44, 47), (45, 47)], [(3, 6, 5, 4), (1, 5, 6, 2), (2, 6, 7, 9), (6, 3, 8, 7), (7, 8, 11, 12), (9, 7, 12, 10), (10, 12, 13, 15), (12, 11, 14, 13), (13, 14, 17, 18), (15, 13, 18, 16), (16, 18, 19, 21), (18, 17, 20, 19), (19, 20, 24, 25), (21, 19, 25, 23), (23, 25, 24, 22), (29, 30, 27, 28), (31, 29, 28, 26), (32, 34, 29, 31), (34, 33, 30, 29), (35, 36, 33, 34), (37, 35, 34, 32), (38, 40, 35, 37), (40, 39, 36, 35), (41, 44, 39, 40), (45, 41, 40, 38), (46, 42, 41, 45), (44, 41, 42, 43), (23, 26, 28, 25), (24, 25, 28, 27), (1, 9, 38, 46), (9, 10, 37, 38), (10, 15, 32, 37), (15, 16, 31, 32), (16, 21, 26, 31), (21, 23, 26)])
me_cube_003.polygons.foreach_set('material_index', [0, 0, 0, 0, 0, 0, 0, 0, 0, 0, 0, 0, 0, 0, 0, 0, 0, 0, 0, 0, 0, 0, 0, 0, 0, 0, 0, 0, 0, 1, 1, 1, 1, 1, 1])
me_cube_003.materials.append(mat_brick)
me_cube_003.materials.append(mat_material)
me_cube_003.use_remesh_preserve_volume = False
me_cube_003.use_remesh_preserve_attributes = False
me_cube_003.use_mirror_vertex_groups = False
me_cube_003.update()
me_plane_017 = bpy.data.meshes.new('Plane.017')
me_plane_017.from_pydata([(-0.98, 5.2, 3.9), (-0.98, 4.0, 3.9), (-1.03, 4.03, 3.9), (-1.03, 4.3, 3.9), (-1.03, 4.32, 3.9), (-1.03, 4.59, 3.9), (-1.03, 4.61, 3.9), (-1.03, 4.88, 3.9), (-1.03, 4.9, 3.9), (-1.03, 5.17, 3.9), (-0.98, 4.89, 3.9), (-0.98, 4.6, 3.9), (-0.98, 4.31, 3.9), (-1.24, 4.0, 3.9), (-1.23, 4.03, 3.9), (-1.25, 4.03, 3.9), (-1.45, 4.03, 3.9), (-1.46, 4.0, 3.9), (-1.47, 4.03, 3.9), (-1.72, 4.0, 3.9), (-1.67, 4.03, 3.9), (-1.72, 5.2, 3.9), (-1.67, 5.17, 3.9), (-1.67, 4.9, 3.9), (-1.67, 4.88, 3.9), (-1.67, 4.61, 3.9), (-1.67, 4.59, 3.9), (-1.67, 4.32, 3.9), (-1.67, 4.3, 3.9), (-1.72, 4.31, 3.9), (-1.72, 4.6, 3.9), (-1.72, 4.89, 3.9), (-1.47, 5.17, 3.9), (-1.45, 5.17, 3.9), (-1.25, 5.17, 3.9), (-1.24, 5.2, 3.9), (-1.23, 5.17, 3.9), (-1.23, 4.88, 3.9), (-1.23, 4.9, 3.9), (-1.25, 4.9, 3.9), (-1.25, 4.88, 3.9), (-1.45, 4.9, 3.9), (-1.45, 4.88, 3.9), (-1.47, 4.88, 3.9), (-1.47, 4.9, 3.9), (-1.47, 4.61, 3.9), (-1.47, 4.59, 3.9), (-1.45, 4.59, 3.9), (-1.45, 4.61, 3.9), (-1.25, 4.59, 3.9), (-1.25, 4.61, 3.9), (-1.23, 4.61, 3.9), (-1.23, 4.59, 3.9), (-1.23, 4.3, 3.9), (-1.23, 4.32, 3.9), (-1.25, 4.32, 3.9), (-1.25, 4.3, 3.9), (-1.45, 4.32, 3.9), (-1.45, 4.3, 3.9), (-1.47, 4.3, 3.9), (-1.47, 4.32, 3.9), (-0.98, 5.2, 3.95), (-0.98, 4.89, 3.95), (-0.98, 4.6, 3.95), (-0.98, 4.31, 3.95), (-0.98, 4.0, 3.95), (-1.24, 4.0, 3.95), (-1.46, 4.0, 3.95), (-1.72, 4.0, 3.95), (-1.72, 4.31, 3.95), (-1.72, 4.6, 3.95), (-1.72, 4.89, 3.95), (-1.72, 5.2, 3.95), (-0.96, 5.22, 3.92), (-0.96, 4.91, 3.92), (-0.96, 4.62, 3.92), (-0.96, 4.33, 3.92), (-0.96, 3.98, 3.92), (-1.26, 3.98, 3.92), (-1.48, 3.98, 3.92), (-1.74, 3.98, 3.92), (-1.74, 4.33, 3.92), (-1.74, 4.62, 3.92), (-1.74, 4.91, 3.92), (-1.74, 5.22, 3.92), (-1.46, 5.2, 3.95), (-1.48, 5.22, 3.92), (-1.24, 5.2, 3.95), (-1.22, 5.22, 3.92), (-1.46, 5.2, 3.9), (-0.93, 5.25, 3.9), (-0.93, 4.93, 3.9), (-0.93, 4.64, 3.9), (-0.93, 4.35, 3.9), (-0.93, 3.7, 3.9), (-1.77, 3.7, 3.9), (-1.77, 4.35, 3.9), (-1.77, 4.64, 3.9), (-1.77, 4.93, 3.9), (-1.77, 5.25, 3.9), (-1.51, 5.25, 3.9), (-1.25, 5.25, 3.9), (-1.51, 5.25, 3.96), (-1.25, 5.25, 3.96), (-0.93, 5.25, 3.96), (-1.77, 5.25, 3.96), (-1.77, 3.7, 3.96), (-1.77, 4.35, 3.96), (-1.77, 4.93, 3.96), (-1.77, 4.64, 3.96), (-1.51, 3.7, 3.96), (-1.22, 3.7, 3.96), (-0.93, 3.7, 3.96), (-0.93, 4.35, 3.96), (-0.93, 4.64, 3.96), (-0.93, 4.93, 3.96), (-1.48, 5.22, 3.96), (-1.22, 5.22, 3.96), (-0.96, 5.22, 3.96), (-1.74, 5.22, 3.96), (-1.74, 3.98, 3.96), (-1.74, 4.33, 3.96), (-1.74, 4.91, 3.96), (-1.74, 4.62, 3.96), (-1.48, 3.98, 3.96), (-1.26, 3.98, 3.96), (-0.96, 3.98, 3.96), (-0.96, 4.33, 3.96), (-0.96, 4.62, 3.96), (-0.96, 4.91, 3.96)], [], [(1, 2, 3, 12), (3, 4, 12), (4, 5, 11, 12), (5, 6, 11), (6, 7, 10, 11), (7, 8, 10), (0, 10, 8, 9), (2, 1, 13, 14), (13, 15, 14), (15, 13, 17, 16), (16, 17, 18), (18, 17, 19, 20), (21, 22, 23, 31), (23, 24, 31), (24, 25, 30, 31), (25, 26, 30), (26, 27, 29, 30), (27, 28, 29), (19, 29, 28, 20), (22, 21, 89, 32), (89, 33, 32), (33, 89, 35, 34), (34, 35, 36), (0, 9, 36, 35), (24, 23, 44, 43), (32, 33, 41, 44), (34, 36, 38, 39), (8, 7, 37, 38), (38, 37, 40, 39), (39, 40, 42, 41), (41, 42, 43, 44), (48, 47, 46, 45), (50, 49, 47, 48), (51, 52, 49, 50), (54, 53, 56, 55), (55, 56, 58, 57), (57, 58, 59, 60), (42, 48, 45, 43), (46, 47, 57, 60), (16, 18, 59, 58), (14, 15, 56, 53), (37, 51, 50, 40), (5, 52, 51, 6), (3, 53, 54, 4), (49, 52, 54, 55), (25, 45, 46, 26), (27, 60, 59, 28), (18, 20, 28, 59), (15, 16, 58, 56), (2, 14, 53, 3), (4, 54, 52, 5), (6, 51, 37, 7), (8, 38, 36, 9), (33, 34, 39, 41), (22, 32, 44, 23), (24, 43, 45, 25), (40, 50, 48, 42), (47, 49, 55, 57), (26, 46, 60, 27), (10, 0, 61, 62), (11, 10, 62, 63), (12, 11, 63, 64), (1, 12, 64, 65), (13, 1, 65, 66), (17, 13, 66, 67), (19, 17, 67, 68), (30, 29, 69, 70), (31, 30, 70, 71), (21, 31, 71, 72), (29, 19, 68, 69), (62, 61, 73, 74), (63, 62, 74, 75), (64, 63, 75, 76), (65, 64, 76, 77), (66, 65, 77, 78), (67, 66, 78, 79), (68, 67, 79, 80), (70, 69, 81, 82), (71, 70, 82, 83), (72, 71, 83, 84), (69, 68, 80, 81), (72, 84, 86, 85), (73, 61, 87, 88), (85, 86, 88, 87), (0, 35, 87, 61), (100, 101, 103, 102), (101, 90, 104, 103), (99, 100, 102, 105), (95, 96, 107, 106), (98, 99, 105, 108), (97, 98, 108, 109), (96, 97, 109, 107), (93, 94, 112, 113), (92, 93, 113, 114), (91, 92, 114, 115), (90, 91, 115, 104), (88, 86, 116, 117), (73, 88, 117, 118), (86, 84, 119, 116), (81, 80, 120, 121), (84, 83, 122, 119), (83, 82, 123, 122), (82, 81, 121, 123), (80, 79, 124, 120), (79, 78, 125, 124), (78, 77, 126, 125), (77, 76, 127, 126), (76, 75, 128, 127), (75, 74, 129, 128), (74, 73, 118, 129), (117, 116, 102, 103), (118, 117, 103, 104), (116, 119, 105, 102), (121, 120, 106, 107), (119, 122, 108, 105), (122, 123, 109, 108), (123, 121, 107, 109), (120, 124, 110, 106), (124, 125, 111, 110), (125, 126, 112, 111), (126, 127, 113, 112), (127, 128, 114, 113), (128, 129, 115, 114), (129, 118, 104, 115)])
me_plane_017.polygons.foreach_set('material_index', [0, 0, 0, 0, 0, 0, 0, 0, 0, 0, 0, 0, 0, 0, 0, 0, 0, 0, 0, 0, 0, 0, 0, 0, 0, 0, 0, 0, 0, 0, 0, 0, 0, 0, 0, 0, 0, 0, 0, 0, 0, 0, 0, 0, 0, 0, 0, 1, 1, 1, 1, 1, 1, 1, 1, 1, 1, 1, 1, 2, 2, 2, 2, 2, 2, 2, 2, 2, 2, 2, 2, 2, 2, 2, 2, 2, 2, 2, 2, 2, 2, 2, 2, 2, 2, 2, 2, 2, 2, 2, 2, 2, 2, 2, 2, 2, 2, 2, 2, 2, 2, 2, 2, 2, 2, 2, 2, 2, 2, 2, 2, 2, 2, 2, 2, 2, 2, 2, 2, 2, 2, 2, 2, 2])
me_plane_017.materials.append(mat_frame_001)
me_plane_017.materials.append(mat_interior_001)
me_plane_017.materials.append(mat_brick)
me_plane_017.use_remesh_preserve_volume = False
me_plane_017.use_remesh_preserve_attributes = False
me_plane_017.use_mirror_vertex_groups = False
me_plane_017.update()
me_plane_013 = bpy.data.meshes.new('Plane.013')
me_plane_013.from_pydata([(-0.98, 5.2, 3.9), (-0.98, 4.0, 3.9), (-1.03, 4.03, 3.9), (-1.03, 4.3, 3.9), (-1.03, 4.32, 3.9), (-1.03, 4.59, 3.9), (-1.03, 4.61, 3.9), (-1.03, 4.88, 3.9), (-1.03, 4.9, 3.9), (-1.03, 5.17, 3.9), (-0.98, 4.89, 3.9), (-0.98, 4.6, 3.9), (-0.98, 4.31, 3.9), (-1.24, 4.0, 3.9), (-1.23, 4.03, 3.9), (-1.25, 4.03, 3.9), (-1.45, 4.03, 3.9), (-1.46, 4.0, 3.9), (-1.47, 4.03, 3.9), (-1.72, 4.0, 3.9), (-1.67, 4.03, 3.9), (-1.72, 5.2, 3.9), (-1.67, 5.17, 3.9), (-1.67, 4.9, 3.9), (-1.67, 4.88, 3.9), (-1.67, 4.61, 3.9), (-1.67, 4.59, 3.9), (-1.67, 4.32, 3.9), (-1.67, 4.3, 3.9), (-1.72, 4.31, 3.9), (-1.72, 4.6, 3.9), (-1.72, 4.89, 3.9), (-1.47, 5.17, 3.9), (-1.45, 5.17, 3.9), (-1.25, 5.17, 3.9), (-1.24, 5.2, 3.9), (-1.23, 5.17, 3.9), (-1.23, 4.88, 3.9), (-1.23, 4.9, 3.9), (-1.25, 4.9, 3.9), (-1.25, 4.88, 3.9), (-1.45, 4.9, 3.9), (-1.45, 4.88, 3.9), (-1.47, 4.88, 3.9), (-1.47, 4.9, 3.9), (-1.47, 4.61, 3.9), (-1.47, 4.59, 3.9), (-1.45, 4.59, 3.9), (-1.45, 4.61, 3.9), (-1.25, 4.59, 3.9), (-1.25, 4.61, 3.9), (-1.23, 4.61, 3.9), (-1.23, 4.59, 3.9), (-1.23, 4.3, 3.9), (-1.23, 4.32, 3.9), (-1.25, 4.32, 3.9), (-1.25, 4.3, 3.9), (-1.45, 4.32, 3.9), (-1.45, 4.3, 3.9), (-1.47, 4.3, 3.9), (-1.47, 4.32, 3.9), (-0.98, 5.2, 3.95), (-0.98, 4.89, 3.95), (-0.98, 4.6, 3.95), (-0.98, 4.31, 3.95), (-0.98, 4.0, 3.95), (-1.24, 4.0, 3.95), (-1.46, 4.0, 3.95), (-1.72, 4.0, 3.95), (-1.72, 4.31, 3.95), (-1.72, 4.6, 3.95), (-1.72, 4.89, 3.95), (-1.72, 5.2, 3.95), (-0.96, 5.22, 3.92), (-0.96, 4.91, 3.92), (-0.96, 4.62, 3.92), (-0.96, 4.33, 3.92), (-0.96, 3.98, 3.92), (-1.26, 3.98, 3.92), (-1.48, 3.98, 3.92), (-1.74, 3.98, 3.92), (-1.74, 4.33, 3.92), (-1.74, 4.62, 3.92), (-1.74, 4.91, 3.92), (-1.74, 5.22, 3.92), (-1.46, 5.2, 3.95), (-1.48, 5.22, 3.92), (-1.24, 5.2, 3.95), (-1.22, 5.22, 3.92), (-1.46, 5.2, 3.9), (-0.93, 5.25, 3.9), (-0.93, 4.93, 3.9), (-0.93, 4.64, 3.9), (-0.93, 4.35, 3.9), (-0.93, 3.7, 3.9), (-1.77, 3.7, 3.9), (-1.77, 4.35, 3.9), (-1.77, 4.64, 3.9), (-1.77, 4.93, 3.9), (-1.77, 5.25, 3.9), (-1.51, 5.25, 3.9), (-1.25, 5.25, 3.9), (-1.51, 5.25, 3.96), (-1.25, 5.25, 3.96), (-0.93, 5.25, 3.96), (-1.77, 5.25, 3.96), (-1.77, 3.7, 3.96), (-1.77, 4.35, 3.96), (-1.77, 4.93, 3.96), (-1.77, 4.64, 3.96), (-1.51, 3.7, 3.96), (-1.22, 3.7, 3.96), (-0.93, 3.7, 3.96), (-0.93, 4.35, 3.96), (-0.93, 4.64, 3.96), (-0.93, 4.93, 3.96), (-1.48, 5.22, 3.96), (-1.22, 5.22, 3.96), (-0.96, 5.22, 3.96), (-1.74, 5.22, 3.96), (-1.74, 3.98, 3.96), (-1.74, 4.33, 3.96), (-1.74, 4.91, 3.96), (-1.74, 4.62, 3.96), (-1.48, 3.98, 3.96), (-1.26, 3.98, 3.96), (-0.96, 3.98, 3.96), (-0.96, 4.33, 3.96), (-0.96, 4.62, 3.96), (-0.96, 4.91, 3.96)], [], [(1, 2, 3, 12), (3, 4, 12), (4, 5, 11, 12), (5, 6, 11), (6, 7, 10, 11), (7, 8, 10), (0, 10, 8, 9), (2, 1, 13, 14), (13, 15, 14), (15, 13, 17, 16), (16, 17, 18), (18, 17, 19, 20), (21, 22, 23, 31), (23, 24, 31), (24, 25, 30, 31), (25, 26, 30), (26, 27, 29, 30), (27, 28, 29), (19, 29, 28, 20), (22, 21, 89, 32), (89, 33, 32), (33, 89, 35, 34), (34, 35, 36), (0, 9, 36, 35), (24, 23, 44, 43), (32, 33, 41, 44), (34, 36, 38, 39), (8, 7, 37, 38), (38, 37, 40, 39), (39, 40, 42, 41), (41, 42, 43, 44), (48, 47, 46, 45), (50, 49, 47, 48), (51, 52, 49, 50), (54, 53, 56, 55), (55, 56, 58, 57), (57, 58, 59, 60), (42, 48, 45, 43), (46, 47, 57, 60), (16, 18, 59, 58), (14, 15, 56, 53), (37, 51, 50, 40), (5, 52, 51, 6), (3, 53, 54, 4), (49, 52, 54, 55), (25, 45, 46, 26), (27, 60, 59, 28), (18, 20, 28, 59), (15, 16, 58, 56), (2, 14, 53, 3), (4, 54, 52, 5), (6, 51, 37, 7), (8, 38, 36, 9), (33, 34, 39, 41), (22, 32, 44, 23), (24, 43, 45, 25), (40, 50, 48, 42), (47, 49, 55, 57), (26, 46, 60, 27), (10, 0, 61, 62), (11, 10, 62, 63), (12, 11, 63, 64), (1, 12, 64, 65), (13, 1, 65, 66), (17, 13, 66, 67), (19, 17, 67, 68), (30, 29, 69, 70), (31, 30, 70, 71), (21, 31, 71, 72), (29, 19, 68, 69), (62, 61, 73, 74), (63, 62, 74, 75), (64, 63, 75, 76), (65, 64, 76, 77), (66, 65, 77, 78), (67, 66, 78, 79), (68, 67, 79, 80), (70, 69, 81, 82), (71, 70, 82, 83), (72, 71, 83, 84), (69, 68, 80, 81), (72, 84, 86, 85), (73, 61, 87, 88), (85, 86, 88, 87), (0, 35, 87, 61), (100, 101, 103, 102), (101, 90, 104, 103), (99, 100, 102, 105), (95, 96, 107, 106), (98, 99, 105, 108), (97, 98, 108, 109), (96, 97, 109, 107), (93, 94, 112, 113), (92, 93, 113, 114), (91, 92, 114, 115), (90, 91, 115, 104), (88, 86, 116, 117), (73, 88, 117, 118), (86, 84, 119, 116), (81, 80, 120, 121), (84, 83, 122, 119), (83, 82, 123, 122), (82, 81, 121, 123), (80, 79, 124, 120), (79, 78, 125, 124), (78, 77, 126, 125), (77, 76, 127, 126), (76, 75, 128, 127), (75, 74, 129, 128), (74, 73, 118, 129), (117, 116, 102, 103), (118, 117, 103, 104), (116, 119, 105, 102), (121, 120, 106, 107), (119, 122, 108, 105), (122, 123, 109, 108), (123, 121, 107, 109), (120, 124, 110, 106), (124, 125, 111, 110), (125, 126, 112, 111), (126, 127, 113, 112), (127, 128, 114, 113), (128, 129, 115, 114), (129, 118, 104, 115)])
me_plane_013.polygons.foreach_set('material_index', [0, 0, 0, 0, 0, 0, 0, 0, 0, 0, 0, 0, 0, 0, 0, 0, 0, 0, 0, 0, 0, 0, 0, 0, 0, 0, 0, 0, 0, 0, 0, 0, 0, 0, 0, 0, 0, 0, 0, 0, 0, 0, 0, 0, 0, 0, 0, 1, 1, 1, 1, 1, 1, 1, 1, 1, 1, 1, 1, 2, 2, 2, 2, 2, 2, 2, 2, 2, 2, 2, 2, 2, 2, 2, 2, 2, 2, 2, 2, 2, 2, 2, 2, 2, 2, 2, 2, 2, 2, 2, 2, 2, 2, 2, 2, 2, 2, 2, 2, 2, 2, 2, 2, 2, 2, 2, 2, 2, 2, 2, 2, 2, 2, 2, 2, 2, 2, 2, 2, 2, 2, 2, 2, 2])
me_plane_013.materials.append(mat_frame_001)
me_plane_013.materials.append(mat_interior_001)
me_plane_013.materials.append(mat_brick)
me_plane_013.use_remesh_preserve_volume = False
me_plane_013.use_remesh_preserve_attributes = False
me_plane_013.use_mirror_vertex_groups = False
me_plane_013.update()
me_plane_002 = bpy.data.meshes.new('Plane.002')
me_plane_002.from_pydata([(0.2255, 0.2461, 0.07753), (0.1693, -0.03736, 0.07753), (-0.1143, 0.01934, 0.07753), (-0.05804, 0.3028, 0.07753), (-0.05804, 0.3028, 1.706), (-0.1143, 0.01934, 1.706), (0.1693, -0.03736, 1.706), (0.2255, 0.2461, 1.706), (0.2255, 0.2461, 3.419), (0.1693, -0.03736, 3.419), (-0.1143, 0.01934, 3.419), (-0.05804, 0.3028, 3.419), (-0.05804, 0.3028, 1.79), (-0.1143, 0.01934, 1.79), (0.1693, -0.03736, 1.79), (0.2255, 0.2461, 1.79), (0.2255, 0.2461, 5.216), (0.1693, -0.03736, 5.216), (-0.1143, 0.01934, 5.216), (-0.05804, 0.3028, 5.216), (-0.05803, 0.3028, 6.845), (-0.1143, 0.01934, 6.845), (0.1693, -0.03736, 6.845), (0.2255, 0.2461, 6.845), (0.2255, 0.2461, 5.132), (0.1693, -0.03736, 5.132), (-0.1143, 0.01934, 5.132), (-0.05804, 0.3028, 5.132), (-0.05804, 0.3028, 3.503), (-0.1143, 0.01934, 3.503), (0.1693, -0.03736, 3.503), (0.2255, 0.2461, 3.503), (3.45, 0.2342, 3.503), (3.506, -0.04924, 3.503), (3.79, 0.007463, 3.503), (3.734, 0.2909, 3.503), (3.734, 0.2909, 5.132), (3.79, 0.007463, 5.132), (3.506, -0.04924, 5.132), (3.45, 0.2342, 5.132), (3.45, 0.2342, 6.845), (3.506, -0.04924, 6.845), (3.79, 0.007463, 6.845), (3.734, 0.2909, 6.845), (3.734, 0.2909, 5.216), (3.79, 0.007463, 5.216), (3.506, -0.04924, 5.216), (3.45, 0.2342, 5.216), (3.45, 0.2342, 1.79), (3.506, -0.04924, 1.79), (3.79, 0.007463, 1.79), (3.734, 0.2909, 1.79), (3.734, 0.2909, 3.419), (3.79, 0.007463, 3.419), (3.506, -0.04924, 3.419), (3.45, 0.2342, 3.419), (3.45, 0.2342, 1.706), (3.506, -0.04924, 1.706), (3.79, 0.007463, 1.706), (3.734, 0.2909, 1.706), (3.734, 0.2909, 0.07753), (3.79, 0.007463, 0.07753), (3.506, -0.04924, 0.07753), (3.45, 0.2342, 0.07753), (1.208, 0.738, 3.503), (1.152, 0.4546, 3.503), (0.8686, 0.5113, 3.503), (0.9248, 0.7947, 3.503), (0.9248, 0.7947, 5.132), (0.8686, 0.5113, 5.132), (1.152, 0.4546, 5.132), (1.208, 0.738, 5.132), (1.208, 0.738, 6.845), (1.152, 0.4546, 6.845), (0.8686, 0.5113, 6.845), (0.9248, 0.7947, 6.845), (0.9248, 0.7947, 5.216), (0.8686, 0.5113, 5.216), (1.152, 0.4546, 5.216), (1.208, 0.738, 5.216), (1.208, 0.738, 1.79), (1.152, 0.4546, 1.79), (0.8686, 0.5113, 1.79), (0.9248, 0.7947, 1.79), (0.9248, 0.7947, 3.419), (0.8686, 0.5113, 3.419), (1.152, 0.4546, 3.419), (1.208, 0.738, 3.419), (1.208, 0.738, 1.706), (1.152, 0.4546, 1.706), (0.8686, 0.5113, 1.706), (0.9248, 0.7947, 1.706), (0.9248, 0.7947, 0.07753), (0.8686, 0.5113, 0.07753), (1.152, 0.4546, 0.07753), (1.208, 0.738, 0.07753), (2.386, 0.7261, 0.07753), (2.442, 0.4427, 0.07753), (2.726, 0.4994, 0.07753), (2.67, 0.7828, 0.07753), (2.67, 0.7828, 1.706), (2.726, 0.4994, 1.706), (2.442, 0.4427, 1.706), (2.386, 0.7261, 1.706), (2.386, 0.7261, 3.419), (2.442, 0.4427, 3.419), (2.726, 0.4994, 3.419), (2.67, 0.7828, 3.419), (2.67, 0.7828, 1.79), (2.726, 0.4994, 1.79), (2.442, 0.4427, 1.79), (2.386, 0.7261, 1.79), (2.386, 0.7261, 5.216), (2.442, 0.4427, 5.216), (2.726, 0.4994, 5.216), (2.67, 0.7828, 5.216), (2.67, 0.7828, 6.845), (2.726, 0.4994, 6.845), (2.442, 0.4427, 6.845), (2.386, 0.7261, 6.845), (2.386, 0.7261, 5.132), (2.442, 0.4427, 5.132), (2.726, 0.4994, 5.132), (2.67, 0.7828, 5.132), (2.67, 0.7828, 3.503), (2.726, 0.4994, 3.503), (2.442, 0.4427, 3.503), (2.386, 0.7261, 3.503)], [], [(0, 3, 2, 1), (2, 3, 4, 5), (3, 0, 7, 4), (0, 1, 6, 7), (1, 2, 5, 6), (7, 6, 5, 4), (8, 9, 10, 11), (14, 13, 10, 9), (15, 14, 9, 8), (12, 15, 8, 11), (13, 12, 11, 10), (13, 14, 15, 12), (18, 17, 16, 19), (18, 19, 20, 21), (19, 16, 23, 20), (16, 17, 22, 23), (17, 18, 21, 22), (23, 22, 21, 20), (24, 25, 26, 27), (30, 29, 26, 25), (31, 30, 25, 24), (28, 31, 24, 27), (29, 28, 27, 26), (29, 30, 31, 28), (34, 33, 32, 35), (34, 35, 36, 37), (35, 32, 39, 36), (32, 33, 38, 39), (33, 34, 37, 38), (39, 38, 37, 36), (40, 41, 42, 43), (46, 45, 42, 41), (47, 46, 41, 40), (44, 47, 40, 43), (45, 44, 43, 42), (45, 46, 47, 44), (50, 49, 48, 51), (50, 51, 52, 53), (51, 48, 55, 52), (48, 49, 54, 55), (49, 50, 53, 54), (55, 54, 53, 52), (56, 57, 58, 59), (62, 61, 58, 57), (63, 62, 57, 56), (60, 63, 56, 59), (61, 60, 59, 58), (61, 62, 63, 60), (66, 65, 64, 67), (66, 67, 68, 69), (67, 64, 71, 68), (64, 65, 70, 71), (65, 66, 69, 70), (71, 70, 69, 68), (72, 73, 74, 75), (78, 77, 74, 73), (79, 78, 73, 72), (76, 79, 72, 75), (77, 76, 75, 74), (77, 78, 79, 76), (82, 81, 80, 83), (82, 83, 84, 85), (83, 80, 87, 84), (80, 81, 86, 87), (81, 82, 85, 86), (87, 86, 85, 84), (88, 89, 90, 91), (94, 93, 90, 89), (95, 94, 89, 88), (92, 95, 88, 91), (93, 92, 91, 90), (93, 94, 95, 92), (98, 97, 96, 99), (98, 99, 100, 101), (99, 96, 103, 100), (96, 97, 102, 103), (97, 98, 101, 102), (103, 102, 101, 100), (104, 105, 106, 107), (110, 109, 106, 105), (111, 110, 105, 104), (108, 111, 104, 107), (109, 108, 107, 106), (109, 110, 111, 108), (114, 113, 112, 115), (114, 115, 116, 117), (115, 112, 119, 116), (112, 113, 118, 119), (113, 114, 117, 118), (119, 118, 117, 116), (120, 121, 122, 123), (126, 125, 122, 121), (127, 126, 121, 120), (124, 127, 120, 123), (125, 124, 123, 122), (125, 126, 127, 124)])
me_plane_002.materials.append(mat_brick_001)
me_plane_002.use_remesh_preserve_volume = False
me_plane_002.use_remesh_preserve_attributes = False
me_plane_002.use_mirror_vertex_groups = False
me_plane_002.update()
me_cube = bpy.data.meshes.new('Cube')
me_cube.from_pydata([(-0.2716, -0.1751, 1.079), (-0.2716, -1.26, 1.079), (-0.2716, -0.1751, -3.54), (-0.2716, -1.26, -3.54), (-1.272, -1.26, -3.54), (-1.272, 0.5833, -3.54), (-1.272, 0.5833, 1.079), (-2.272, -0.1751, 1.079), (-2.272, -1.26, 1.079), (-2.272, -0.1751, -3.54), (-2.272, -1.26, -3.54), (-0.7624, -1.26, -3.54), (-0.9383, -1.26, -3.54), (-1.272, -0.6456, -3.54), (-1.272, -0.03113, -3.54), (-1.272, -0.03113, 1.079), (-0.7624, -1.26, 1.079), (-1.272, 0.5833, -2.001), (-1.272, 0.5833, -0.4607), (-1.813, -1.26, 1.079), (-2.272, -1.26, -0.4607), (-2.272, -1.26, -2.001), (-1.605, -1.26, -3.54), (-1.813, -1.26, -3.54), (-0.2716, -1.26, -0.4607), (-0.2716, -1.26, -2.001), (-1.105, -0.9528, -3.54), (-0.7776, -0.3772, -3.54), (-0.7776, -0.3772, 1.079), (-1.788, -0.3549, 1.079), (-1.438, -0.9528, -3.54), (-1.788, -0.3549, -3.54), (-0.9346, -0.1706, -3.54), (-0.9346, -0.1706, 1.079), (-1.565, -0.1091, 1.079), (-1.565, -0.1091, -3.54)], [], [(4, 13, 26, 12), (3, 11, 27, 2), (26, 27, 11, 12), (0, 28, 16, 1), (0, 2, 17, 18), (5, 17, 2), (6, 0, 18), (18, 17, 9, 7), (6, 18, 7), (17, 5, 9), (8, 19, 29, 7), (4, 22, 30, 13), (9, 31, 23, 10), (30, 22, 23, 31), (21, 20, 7, 9), (10, 21, 9), (20, 8, 7), (2, 0, 24, 25), (24, 0, 1), (25, 3, 2), (32, 5, 2), (27, 32, 2), (32, 14, 5), (32, 26, 13), (14, 32, 13), (32, 27, 26), (33, 0, 6), (15, 33, 6), (28, 0, 33), (34, 6, 7), (29, 34, 7), (34, 15, 6), (35, 9, 5), (14, 35, 5), (35, 31, 9), (35, 13, 30), (31, 35, 30), (35, 14, 13)])
me_cube.polygons.foreach_set('material_index', [1, 1, 1, 1, 2, 2, 2, 2, 2, 2, 1, 1, 1, 1, 1, 1, 1, 1, 1, 1, 1, 1, 1, 1, 1, 1, 1, 1, 1, 1, 1, 1, 1, 1, 1, 1, 1, 1])
me_cube.materials.append(mat_brick)
me_cube.materials.append(mat_brick_002)
me_cube.materials.append(mat_brick_001)
me_cube.use_remesh_preserve_volume = False
me_cube.use_remesh_preserve_attributes = False
me_cube.use_mirror_vertex_groups = False
me_cube.update()
me_cube_004 = bpy.data.meshes.new('Cube.004')
me_cube_004.from_pydata([(0.9478, 0.09625, -0.09625), (0.9478, -0.09625, -0.09625), (0.8506, -0.09625, -0.09625), (0.8506, 0.09625, -0.09625), (0.9478, 0.09625, 0.09625), (0.9478, -0.09625, 0.09625), (0.8506, -0.09625, 0.09625), (0.8506, 0.09625, 0.09625), (0.8506, 2.526, 0.09625), (0.9478, 2.526, 0.09625), (0.8506, 2.526, -0.09625), (0.9478, 2.526, -0.09625), (0.9483, 2.551, -0.09625), (0.8611, 2.563, -0.09625), (0.9483, 2.551, 0.09625), (0.8611, 2.563, 0.09625), (0.8952, 2.576, 0.09625), (0.9508, 2.553, 0.09625), (0.8952, 2.576, -0.09625), (0.9508, 2.553, -0.09625), (1.043, 2.592, -0.09625), (0.9878, 2.616, -0.09625), (1.043, 2.592, 0.09625), (0.9878, 2.616, 0.09625), (1.382, 2.678, 0.09625), (1.408, 2.65, 0.09625), (1.382, 2.678, -0.09625), (1.408, 2.65, -0.09625), (1.826, 2.669, -0.09625), (1.826, 2.699, -0.09625), (1.826, 2.669, 0.09625), (1.826, 2.699, 0.09625), (2.261, 2.65, -0.09625), (2.288, 2.678, -0.09625), (2.261, 2.65, 0.09625), (2.288, 2.678, 0.09625), (2.666, 2.616, 0.09625), (2.61, 2.592, 0.09625), (2.666, 2.616, -0.09625), (2.61, 2.592, -0.09625), (2.703, 2.553, -0.09625), (2.758, 2.576, -0.09625), (2.703, 2.553, 0.09625), (2.758, 2.576, 0.09625), (2.792, 2.563, 0.09625), (2.705, 2.551, 0.09625), (2.792, 2.563, -0.09625), (2.705, 2.551, -0.09625), (2.706, 2.526, -0.09625), (2.803, 2.526, -0.09625), (2.706, 2.526, 0.09625), (2.803, 2.526, 0.09625), (2.803, 0.09625, 0.09625), (2.803, -0.09625, 0.09625), (2.706, -0.09625, 0.09625), (2.706, 0.09625, 0.09625), (2.803, 0.09625, -0.09625), (2.803, -0.09625, -0.09625), (2.706, -0.09625, -0.09625), (2.706, 0.09625, -0.09625)], [], [(0, 1, 2, 3), (4, 7, 6, 5), (0, 4, 5, 1), (1, 5, 6, 2), (2, 6, 7, 3), (3, 7, 8, 10), (4, 0, 11, 9), (7, 4, 9, 8), (0, 3, 10, 11), (11, 10, 13, 12), (8, 9, 14, 15), (9, 11, 12, 14), (10, 8, 15, 13), (13, 15, 16, 18), (14, 12, 19, 17), (15, 14, 17, 16), (12, 13, 18, 19), (19, 18, 21, 20), (16, 17, 22, 23), (17, 19, 20, 22), (18, 16, 23, 21), (21, 23, 24, 26), (22, 20, 27, 25), (23, 22, 25, 24), (20, 21, 26, 27), (27, 26, 29, 28), (24, 25, 30, 31), (25, 27, 28, 30), (26, 24, 31, 29), (29, 31, 30, 28), (39, 38, 33, 32), (36, 37, 34, 35), (37, 39, 32, 34), (38, 36, 35, 33), (41, 43, 36, 38), (42, 40, 39, 37), (43, 42, 37, 36), (40, 41, 38, 39), (47, 46, 41, 40), (44, 45, 42, 43), (45, 47, 40, 42), (46, 44, 43, 41), (49, 51, 44, 46), (50, 48, 47, 45), (51, 50, 45, 44), (48, 49, 46, 47), (59, 56, 49, 48), (52, 55, 50, 51), (55, 59, 48, 50), (56, 52, 51, 49), (57, 53, 52, 56), (58, 54, 53, 57), (59, 55, 54, 58), (55, 52, 53, 54), (59, 58, 57, 56), (28, 32, 33, 29), (29, 33, 35, 31), (30, 31, 35, 34), (28, 30, 34, 32), (1, 11, 48, 58), (11, 12, 47, 48), (12, 19, 40, 47), (19, 20, 39, 40), (20, 27, 32, 39), (27, 28, 32)])
me_cube_004.polygons.foreach_set('material_index', [0, 0, 0, 0, 0, 0, 0, 0, 0, 0, 0, 0, 0, 0, 0, 0, 0, 0, 0, 0, 0, 0, 0, 0, 0, 0, 0, 0, 0, 0, 0, 0, 0, 0, 0, 0, 0, 0, 0, 0, 0, 0, 0, 0, 0, 0, 0, 0, 0, 0, 0, 0, 0, 0, 0, 0, 0, 0, 0, 2, 1, 1, 1, 1, 1])
me_cube_004.materials.append(mat_stone_wall)
me_cube_004.materials.append(mat_material_004)
me_cube_004.materials.append(mat_material)
me_cube_004.use_remesh_preserve_volume = False
me_cube_004.use_remesh_preserve_attributes = False
me_cube_004.use_mirror_vertex_groups = False
me_cube_004.update()
me_sphere = bpy.data.meshes.new('Sphere')
me_sphere.from_pydata([(-1.333e-06, 1.25e-06, 31.62), (-22.88, 16.62, 14.14), (8.74, 26.9, 14.14), (28.28, 4.856e-07, 14.14), (-8.74, 26.9, -14.14), (22.88, 16.62, -14.14), (-28.28, -7.508e-07, -14.14), (1.432e-06, -1.515e-06, -31.62), (-13.45, 9.772, 26.9), (5.137, 15.81, 26.9), (-8.313, 25.58, 16.63), (-26.9, 5.941e-07, 16.63), (16.63, 1.043e-06, 26.9), (21.76, 15.81, 16.63), (-30.08, 9.772, -1.941e-06), (-18.59, 25.58, -2.13e-06), (4.973e-08, 31.62, -1.581e-06), (18.59, 25.58, -5.047e-07), (30.08, 9.772, 6.886e-07), (-21.76, 15.81, -16.63), (8.313, 25.58, -16.63), (26.9, -8.593e-07, -16.63), (-16.63, -1.308e-06, -26.9), (-5.137, 15.81, -26.9), (13.45, 9.772, -26.9), (-24.33, 17.68, -2.035e-06), (-20.73, 21.1, 7.071), (-21.46, 21.63, -2.082e-06), (-19.66, 23.34, 3.536), (-22.53, 19.39, 3.536), (-22.9, 19.65, -2.059e-06), (-20.02, 23.61, -2.106e-06), (-20.2, 22.22, 5.303), (-19.12, 24.46, 1.768), (-21.63, 20.25, 5.303), (-23.43, 18.53, 1.768), (-20.56, 22.49, 1.768), (-21.1, 21.37, 3.536), (-22.0, 20.51, 1.768), (-22.18, 20.64, -2.071e-06), (-20.74, 22.62, -2.094e-06), (-19.93, 22.78, 4.419), (-19.39, 23.9, 2.652), (-22.08, 19.82, 4.419), (-22.98, 18.96, 2.652), (-21.01, 22.06, 0.8839), (-20.11, 22.92, 2.652), (-21.82, 20.38, 3.536), (-20.38, 22.36, 3.536), (-21.73, 21.07, 0.8839), (-22.26, 19.95, 2.652), (-20.29, 23.05, 0.8839), (-19.57, 24.04, 0.8839), (-19.84, 23.48, 1.768), (-20.83, 21.93, 2.652), (-21.55, 20.94, 2.652), (-21.28, 21.5, 1.768), (-23.16, 19.09, 0.8839), (-22.45, 20.08, 0.8839), (-22.71, 19.52, 1.768), (-21.37, 20.81, 4.419), (-20.65, 21.8, 4.419), (-20.92, 21.24, 5.303), (-6.725, 4.886, 29.26), (-18.17, 13.2, 20.52), (2.569, 7.906, 29.26), (6.939, 21.36, 20.52), (0.2137, 26.24, 15.38), (-15.6, 21.1, 15.38), (-24.89, 8.312, 15.38), (-29.18, 4.886, -7.071), (-26.48, 13.2, 7.071), (-13.66, 26.24, -7.071), (4.37, 29.26, 7.071), (-4.37, 29.26, -7.071), (13.66, 26.24, 7.071), (20.73, 21.1, -7.071), (-25.02, 7.906, -15.38), (-15.25, 21.36, -15.38), (-0.2137, 26.24, -15.38), (15.6, 21.1, -15.38), (-22.45, -1.03e-06, -20.52), (-8.313, -1.412e-06, -29.26), (-6.939, 21.36, -20.52), (-2.569, 7.906, -29.26), (18.17, 13.2, -20.52), (6.725, 4.886, -29.26), (-10.88, 17.68, 21.76), (-4.156, 12.79, 26.9), (-1.588, 20.7, 21.76), (-20.17, 4.886, 21.76), (-28.49, 4.886, 8.313), (-4.156, 28.6, 8.313), (-13.45, 25.58, 8.313), (-9.294, 28.6, -1.855e-06), (-25.92, 12.79, -8.313), (-20.17, 20.7, -8.313), (4.156, 28.6, -8.313), (9.294, 28.6, -1.043e-06), (13.45, 25.58, -8.313), (-13.45, 15.81, -21.76), (-19.19, 7.906, -21.76), (-10.88, 7.906, -26.9), (10.88, 17.68, -21.76), (1.588, 20.7, -21.76), (4.156, 12.79, -26.9), (-19.08, 24.81, 0.4419)], [], [(9, 13, 12), (3, 12, 13), (18, 3, 13), (13, 17, 18), (21, 18, 5), (30, 25, 19), (26, 32, 10), (25, 35, 1), (34, 26, 1), (31, 40, 19), (40, 27, 19), (27, 39, 19), (39, 30, 19), (32, 41, 10), (41, 28, 10), (28, 42, 10), (42, 33, 10), (51, 36, 45), (45, 40, 51), (31, 51, 40), (40, 45, 27), (51, 31, 52), (52, 53, 51), (36, 51, 53), (53, 52, 33), (42, 28, 46), (46, 53, 42), (33, 42, 53), (53, 46, 36), (54, 36, 46), (46, 48, 54), (37, 54, 48), (48, 46, 28), (54, 37, 55), (55, 56, 54), (36, 54, 56), (56, 55, 38), (49, 27, 45), (45, 56, 49), (38, 49, 56), (56, 45, 36), (50, 38, 55), (55, 47, 50), (29, 50, 47), (47, 55, 37), (30, 57, 25), (57, 35, 25), (57, 30, 58), (58, 59, 57), (35, 57, 59), (59, 58, 38), (50, 29, 44), (44, 59, 50), (38, 50, 59), (59, 44, 35), (49, 38, 58), (58, 39, 49), (27, 49, 39), (39, 58, 30), (60, 34, 43), (43, 47, 60), (37, 60, 47), (47, 43, 29), (60, 37, 61), (61, 62, 60), (34, 60, 62), (62, 61, 32), (34, 62, 26), (62, 32, 26), (41, 32, 61), (61, 48, 41), (28, 41, 48), (48, 61, 37), (35, 44, 1), (44, 29, 1), (29, 43, 1), (43, 34, 1), (68, 10, 87), (87, 64, 68), (1, 68, 64), (64, 87, 8), (88, 8, 87), (87, 89, 88), (9, 88, 89), (89, 87, 10), (67, 2, 66), (66, 89, 67), (10, 67, 89), (89, 66, 9), (88, 9, 65), (65, 63, 88), (8, 88, 63), (65, 0, 63), (90, 11, 69), (69, 64, 90), (8, 90, 64), (64, 69, 1), (9, 66, 13), (66, 2, 13), (0, 65, 12), (65, 9, 12), (91, 14, 71), (71, 69, 91), (11, 91, 69), (69, 71, 1), (92, 16, 73), (73, 67, 92), (10, 92, 67), (67, 73, 2), (92, 10, 93), (93, 94, 92), (16, 92, 94), (94, 93, 15), (72, 4, 74), (74, 94, 72), (15, 72, 94), (94, 74, 16), (17, 76, 18), (76, 5, 18), (2, 75, 13), (75, 17, 13), (77, 19, 95), (95, 70, 77), (6, 77, 70), (70, 95, 14), (78, 4, 72), (72, 96, 78), (19, 78, 96), (96, 72, 15), (79, 20, 97), (97, 74, 79), (4, 79, 74), (74, 97, 16), (98, 16, 97), (97, 99, 98), (17, 98, 99), (99, 97, 20), (80, 5, 76), (76, 99, 80), (20, 80, 99), (99, 76, 17), (98, 17, 75), (75, 73, 98), (16, 98, 73), (73, 75, 2), (100, 23, 83), (83, 78, 100), (19, 100, 78), (78, 83, 4), (100, 19, 101), (101, 102, 100), (23, 100, 102), (102, 101, 22), (82, 7, 84), (84, 102, 82), (22, 82, 102), (102, 84, 23), (81, 22, 101), (101, 77, 81), (6, 81, 77), (77, 101, 19), (103, 24, 85), (85, 80, 103), (20, 103, 80), (80, 85, 5), (103, 20, 104), (104, 105, 103), (24, 103, 105), (105, 104, 23), (84, 7, 86), (86, 105, 84), (23, 84, 105), (105, 86, 24), (83, 23, 104), (104, 79, 83), (4, 83, 79), (79, 104, 20), (5, 85, 21), (85, 24, 21), (14, 95, 25), (95, 19, 25), (1, 71, 25), (71, 14, 25), (10, 68, 26), (68, 1, 26), (19, 96, 31), (96, 15, 31), (15, 93, 33), (93, 10, 33), (52, 106, 33), (106, 15, 33), (15, 106, 31), (106, 52, 31)])
me_sphere.use_remesh_preserve_volume = False
me_sphere.use_remesh_preserve_attributes = False
me_sphere.use_mirror_vertex_groups = False
me_sphere.update()

# ---- objects
ob_plane_002 = bpy.data.objects.new('Plane.002', me_plane_004)
ob_plane_001 = bpy.data.objects.new('Plane.001', me_plane_001)
ob_cube_005 = bpy.data.objects.new('Cube.005', me_cube_006)
ob_cube_004 = bpy.data.objects.new('Cube.004', me_cube_005)
ob_cube_001 = bpy.data.objects.new('Cube.001', me_cube_002)
ob_plane_018 = bpy.data.objects.new('Plane.018', me_plane_018)
ob_plane_017 = bpy.data.objects.new('Plane.017', me_plane_008)
ob_plane_016 = bpy.data.objects.new('Plane.016', me_plane_007)
ob_plane_015 = bpy.data.objects.new('Plane.015', me_plane_006)
ob_plane_014 = bpy.data.objects.new('Plane.014', me_plane_005)
ob_plane_004 = bpy.data.objects.new('Plane.004', me_plane_003)
ob_circle = bpy.data.objects.new('Circle', me_circle)
ob_cube_003 = bpy.data.objects.new('Cube.003', me_cube_003)
ob_plane_013 = bpy.data.objects.new('Plane.013', me_plane_017)
ob_plane_009 = bpy.data.objects.new('Plane.009', me_plane_013)
ob_plane = bpy.data.objects.new('Plane', me_plane_002)
ob_cube = bpy.data.objects.new('Cube', me_cube)
ob_cube_002 = bpy.data.objects.new('Cube.002', me_cube_004)
ob_camera = bpy.data.objects.new('Camera', cam_camera_001)
ob_sphere = bpy.data.objects.new('Sphere', me_sphere)
ob_lamp_001 = bpy.data.objects.new('Lamp.001', light_lamp)

# ---- transforms, parenting, visibility, modifiers, constraints
ob_plane_002.location = (0.7437, 4.007, -1.891)
ob_plane_002.rotation_euler = (1.571, -1.863e-08, -36.13)
ob_plane_002.scale = (0.77, 0.796, -1.294)
ob_plane_002.lock_rotations_4d = False
ob_plane_002.empty_display_type = 'ARROWS'
ob_plane_002.color = (0.0, 0.0, 0.0, 1.0)
ob_plane_002.lineart.crease_threshold = 0.0
ob_plane_001.location = (0.7435, -2.212, -1.891)
ob_plane_001.rotation_euler = (1.571, -1.863e-08, -36.13)
ob_plane_001.scale = (0.77, 0.796, -1.294)
ob_plane_001.lock_rotations_4d = False
ob_plane_001.empty_display_type = 'ARROWS'
ob_plane_001.color = (0.0, 0.0, 0.0, 1.0)
ob_plane_001.lineart.crease_threshold = 0.0
ob_cube_005.location = (-4.361, -2.431, 0.08117)
ob_cube_005.rotation_euler = (1.571, -4.266e-17, -11.0)
ob_cube_005.scale = (0.6208, 0.7708, -0.5912)
ob_cube_005.lock_rotations_4d = False
ob_cube_005.empty_display_type = 'ARROWS'
ob_cube_005.lineart.crease_threshold = 0.0
ob_cube_004.location = (-4.361, -0.04136, 0.08117)
ob_cube_004.rotation_euler = (1.571, -4.266e-17, -11.0)
ob_cube_004.scale = (0.6208, 0.7708, -0.5912)
ob_cube_004.lock_rotations_4d = False
ob_cube_004.empty_display_type = 'ARROWS'
ob_cube_004.lineart.crease_threshold = 0.0
ob_cube_001.location = (4.489, -0.04136, 0.08117)
ob_cube_001.rotation_euler = (1.571, -4.266e-17, -11.0)
ob_cube_001.scale = (0.6208, 0.7708, 0.5912)
ob_cube_001.lock_rotations_4d = False
ob_cube_001.empty_display_type = 'ARROWS'
ob_cube_001.lineart.crease_threshold = 0.0
ob_plane_018.location = (1.85, -0.02237, -1.891)
ob_plane_018.rotation_euler = (1.571, -1.863e-08, -34.56)
ob_plane_018.scale = (0.9111, 0.796, -1.094)
ob_plane_018.lock_rotations_4d = False
ob_plane_018.empty_display_type = 'ARROWS'
ob_plane_018.color = (0.0, 0.0, 0.0, 1.0)
ob_plane_018.lineart.crease_threshold = 0.0
ob_plane_017.location = (1.099, -0.02237, -1.891)
ob_plane_017.rotation_euler = (1.571, -1.863e-08, -34.56)
ob_plane_017.scale = (0.9111, 0.796, -1.094)
ob_plane_017.lock_rotations_4d = False
ob_plane_017.empty_display_type = 'ARROWS'
ob_plane_017.color = (0.0, 0.0, 0.0, 1.0)
ob_plane_017.lineart.crease_threshold = 0.0
ob_plane_016.location = (-1.632, -0.02237, -1.891)
ob_plane_016.rotation_euler = (1.571, -1.863e-08, -34.56)
ob_plane_016.scale = (0.9111, 0.796, -1.094)
ob_plane_016.lock_rotations_4d = False
ob_plane_016.empty_display_type = 'ARROWS'
ob_plane_016.color = (0.0, 0.0, 0.0, 1.0)
ob_plane_016.lineart.crease_threshold = 0.0
ob_plane_015.location = (-0.881, -0.02237, -1.891)
ob_plane_015.rotation_euler = (1.571, -1.863e-08, -34.56)
ob_plane_015.scale = (0.9111, 0.796, -1.094)
ob_plane_015.lock_rotations_4d = False
ob_plane_015.empty_display_type = 'ARROWS'
ob_plane_015.color = (0.0, 0.0, 0.0, 1.0)
ob_plane_015.lineart.crease_threshold = 0.0
ob_plane_014.location = (-3.323, -0.02237, -1.891)
ob_plane_014.rotation_euler = (1.571, -1.863e-08, -34.56)
ob_plane_014.scale = (0.9111, 0.796, -1.094)
ob_plane_014.lock_rotations_4d = False
ob_plane_014.empty_display_type = 'ARROWS'
ob_plane_014.color = (0.0, 0.0, 0.0, 1.0)
ob_plane_014.lineart.crease_threshold = 0.0
ob_plane_004.location = (-4.074, -0.02237, -1.891)
ob_plane_004.rotation_euler = (1.571, -1.863e-08, -34.56)
ob_plane_004.scale = (0.9111, 0.796, -1.094)
ob_plane_004.lock_rotations_4d = False
ob_plane_004.empty_display_type = 'ARROWS'
ob_plane_004.color = (0.0, 0.0, 0.0, 1.0)
ob_plane_004.lineart.crease_threshold = 0.0
ob_circle.location = (0.1409, 5.131, 3.582)
ob_circle.rotation_euler = (1.571, -4.266e-17, -9.425)
ob_circle.scale = (1.205, 1.0, 1.019)
ob_circle.lock_rotations_4d = False
ob_circle.empty_display_type = 'ARROWS'
ob_circle.lineart.crease_threshold = 0.0
ob_cube_003.location = (4.489, -2.431, 0.08117)
ob_cube_003.rotation_euler = (1.571, -4.266e-17, -11.0)
ob_cube_003.scale = (0.6208, 0.7708, 0.5912)
ob_cube_003.lock_rotations_4d = False
ob_cube_003.empty_display_type = 'ARROWS'
ob_cube_003.lineart.crease_threshold = 0.0
ob_plane_013.location = (-0.6335, -2.212, -1.891)
ob_plane_013.rotation_euler = (1.571, -1.863e-08, -36.13)
ob_plane_013.scale = (0.77, 0.796, 1.294)
ob_plane_013.lock_rotations_4d = False
ob_plane_013.empty_display_type = 'ARROWS'
ob_plane_013.color = (0.0, 0.0, 0.0, 1.0)
ob_plane_013.lineart.crease_threshold = 0.0
ob_plane_009.location = (-0.6334, 4.007, -1.891)
ob_plane_009.rotation_euler = (1.571, -1.863e-08, -36.13)
ob_plane_009.scale = (0.77, 0.796, 1.294)
ob_plane_009.lock_rotations_4d = False
ob_plane_009.empty_display_type = 'ARROWS'
ob_plane_009.color = (0.0, 0.0, 0.0, 1.0)
ob_plane_009.lineart.crease_threshold = 0.0
ob_plane.location = (3.261, -4.243, 3.049)
ob_plane.rotation_euler = (1.571, -4.266e-17, -9.425)
ob_plane.scale = (1.815, 1.551, 1.213)
ob_plane.lock_rotations_4d = False
ob_plane.empty_display_type = 'ARROWS'
ob_plane.lineart.crease_threshold = 0.0
ob_cube.location = (-5.465, 2.261, 3.162)
ob_cube.rotation_euler = (1.571, -4.266e-17, -9.425)
ob_cube.scale = (4.335, 2.491, 1.838)
ob_cube.lock_rotations_4d = False
ob_cube.empty_display_type = 'ARROWS'
ob_cube.color = (0.0, 0.0, 0.0, 1.0)
ob_cube.lineart.crease_threshold = 0.0
ob_cube_002.location = (-0.4689, -3.497, 0.08089)
ob_cube_002.rotation_euler = (1.571, -6.56e-16, -23.56)
ob_cube_002.scale = (1.927, 0.6778, 0.5627)
ob_cube_002.lock_rotations_4d = False
ob_cube_002.empty_display_type = 'ARROWS'
ob_cube_002.lineart.crease_threshold = 0.0
ob_camera.location = (10.0, -10.0, 11.6)
ob_camera.rotation_euler = (1.047, 0.0, 0.7854)
ob_camera.lock_rotations_4d = False
ob_camera.empty_display_type = 'ARROWS'
ob_camera.color = (0.0, 0.0, 0.0, 1.0)
ob_camera.lineart.crease_threshold = 0.0
ob_sphere.location = (-0.02993, 0.1261, 0.07312)
ob_sphere.rotation_euler = (1.571, -0.0, 1.571)
ob_sphere.lock_rotations_4d = False
ob_sphere.empty_display_type = 'ARROWS'
ob_sphere.color = (0.0, 0.0, 0.0, 1.0)
ob_sphere.show_instancer_for_render = False
ob_sphere.instance_type = 'VERTS'
ob_sphere.use_instance_vertices_rotation = True
ob_sphere.lineart.crease_threshold = 0.0
ob_lamp_001.parent = ob_sphere
ob_lamp_001.matrix_parent_inverse = Matrix(((-4.371e-08, 1.0, -2.118e-22, -0.1261), (4.371e-08, 1.911e-15, 1.0, -0.07312), (1.0, 4.371e-08, -4.371e-08, 0.02993), (0.0, 0.0, 0.0, 1.0)))
ob_lamp_001.location = (-0.02993, 0.1261, 0.07312)
ob_lamp_001.rotation_euler = (1.571, -0.0, 1.571)
ob_lamp_001.lock_rotations_4d = False
ob_lamp_001.empty_display_type = 'ARROWS'
ob_lamp_001.color = (0.0, 0.0, 0.0, 1.0)
ob_lamp_001.lineart.crease_threshold = 0.0

# ---- collection membership
col_collection_1.objects.link(ob_plane_002)
col_collection_1.objects.link(ob_plane_001)
col_collection_1.objects.link(ob_cube_005)
col_collection_1.objects.link(ob_cube_004)
col_collection_1.objects.link(ob_cube_001)
col_collection_1.objects.link(ob_plane_018)
col_collection_1.objects.link(ob_plane_017)
col_collection_1.objects.link(ob_plane_016)
col_collection_1.objects.link(ob_plane_015)
col_collection_1.objects.link(ob_plane_014)
col_collection_1.objects.link(ob_plane_004)
col_collection_1.objects.link(ob_circle)
col_collection_1.objects.link(ob_cube_003)
col_collection_1.objects.link(ob_plane_013)
col_collection_1.objects.link(ob_plane_009)
col_collection_1.objects.link(ob_plane)
col_collection_1.objects.link(ob_cube)
col_collection_1.objects.link(ob_cube_002)
col_collection_2.objects.link(ob_camera)
col_collection_3.objects.link(ob_sphere)
col_collection_3.objects.link(ob_lamp_001)

# ---- scene / render settings (as saved in the file)
scene.camera = ob_camera
scene.frame_start = 1; scene.frame_end = 250; scene.frame_set(11)
scene.render.engine = 'BLENDER_EEVEE_NEXT'
scene.render.image_settings.color_mode = 'RGB'
scene.render.image_settings.compression = 90
scene.render.resolution_x = 64
scene.render.resolution_y = 64
scene.render.pixel_aspect_x = 100.0
scene.render.pixel_aspect_y = 100.0
scene.render.fps = 25
scene.render.dither_intensity = 0.0
scene.render.use_compositing = False
scene.render.use_sequencer = False
scene.render.bake_margin = 2
scene.render.bake_bias = 0.0
scene.render.use_stamp_time = False
scene.render.use_stamp_date = False
scene.render.use_stamp_frame = False
scene.render.use_stamp_camera = False
scene.render.use_stamp_scene = False
scene.render.use_stamp_filename = False
scene.render.use_stamp_render_time = False
scene.render.stamp_font_size = 0
scene.cycles.use_denoising = False
scene.cycles.samples = 10
scene.cycles.sampling_pattern = 'TABULATED_SOBOL'
scene.cycles.light_sampling_threshold = 0.0
scene.cycles.use_adaptive_sampling = False
scene.cycles.use_light_tree = False
scene.cycles.blur_glossy = 0.0
scene.cycles.volume_bounces = 1
scene.cycles.pixel_filter_type = 'GAUSSIAN'
scene.cycles.sample_clamp_indirect = 0.0
scene.view_settings.view_transform = 'Raw'
bpy.context.view_layer.update()
